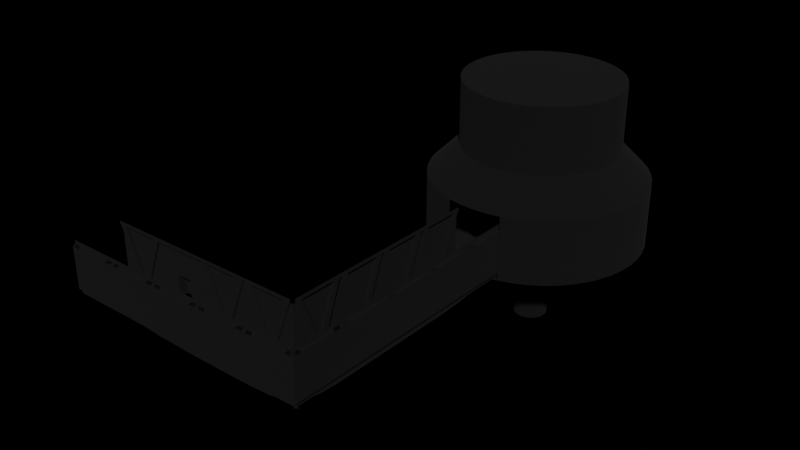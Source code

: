 # Source: engineering-deck.blend  (saved by Blender 4.1.24; exported with 4.5.12 LTS)
import bpy
from mathutils import Matrix  # noqa: F401  (used for matrix-valued properties, if any)

bpy.ops.wm.read_factory_settings(use_empty=True)
scene = bpy.context.scene
scene.name = 'Scene'

# ---- collections
col_collection = bpy.data.collections.new('Collection'); scene.collection.children.link(col_collection)
col_imaging_setup = bpy.data.collections.new('Imaging Setup'); scene.collection.children.link(col_imaging_setup)
col_pipe_90 = bpy.data.collections.new('Pipe 90°')  # instanced only; not linked into the scene
col_collection_1 = bpy.data.collections.new('Collection')  # instanced only; not linked into the scene

# ---- materials (node trees are filled in below, after node groups)
mat_material_002 = bpy.data.materials.new('Material.002')

# ---- material node trees
mat_material_002.use_nodes = True; mat_material_002.node_tree.nodes.clear()
_N = mat_material_002.node_tree.nodes; _L = mat_material_002.node_tree.links
n0 = _N.new('ShaderNodeOutputMaterial'); n0.name = 'Material Output'; n0.location = (417, 300)
n1 = _N.new('ShaderNodeBsdfPrincipled'); n1.name = 'Principled BSDF'; n1.location = (-173, 254)
n1.inputs[2].default_value = 1.0
n2 = _N.new('ShaderNodeAttribute'); n2.name = 'Attribute'; n2.location = (-613, 340)
n2.attribute_name = 'Color'
n3 = _N.new('ShaderNodeMix'); n3.name = 'Mix'; n3.location = (-393, 278)
n3.data_type = 'RGBA'
n3.blend_type = 'MULTIPLY'
n3.inputs[0].default_value = 1.0
n3.inputs[7].default_value = (0.04307, 0.3745, 1.0, 1.0)
_L.new(n1.outputs[0], n0.inputs[0])
_L.new(n3.outputs[2], n1.inputs[0])
_L.new(n2.outputs[0], n3.inputs[6])
n0.is_active_output = True

# ---- world
world_world = bpy.data.worlds.new('World'); scene.world = world_world
world_world.use_nodes = True; world_world.node_tree.nodes.clear()
_N = world_world.node_tree.nodes; _L = world_world.node_tree.links
n0 = _N.new('ShaderNodeOutputWorld'); n0.name = 'World Output'; n0.location = (300, 300)
n1 = _N.new('ShaderNodeBackground'); n1.name = 'Background'; n1.location = (10, 300)
n2 = _N.new('ShaderNodeLightPath'); n2.name = 'Light Path'; n2.location = (-604, 256)
n3 = _N.new('ShaderNodeMix'); n3.name = 'Mix'; n3.location = (-276, 252)
n3.data_type = 'RGBA'
n3.inputs[6].default_value = (0.002841, 0.007878, 0.0196, 1.0)
n3.inputs[7].default_value = (0.0, 0.0, 0.0, 1.0)
_L.new(n1.outputs[0], n0.inputs[0])
_L.new(n2.outputs[0], n3.inputs[0])
_L.new(n3.outputs[2], n1.inputs[0])
n0.is_active_output = True
world_world.color = (0.05088, 0.05088, 0.05088)
world_world.use_sun_shadow = False
world_world.sun_shadow_jitter_overblur = 0.0

# ---- meshes
me_plane_001 = bpy.data.meshes.new('Plane.001')
me_plane_001.from_pydata([(32.0, -4.0, 0.0), (32.0, 4.0, 0.0), (24.0, 18.0, 0.0), (32.0, 18.0, 0.0), (24.0, 36.0, 0.0), (32.0, 36.0, 0.0), (-8.0, -4.0, 0.0), (24.0, -4.0, 0.0), (-8.0, 4.0, 0.0), (24.0, 4.0, 0.0), (28.0, 66.0, -0.2), (25.91, 65.86, -0.2), (23.86, 65.45, -0.2), (21.88, 64.78, -0.2), (20.0, 63.86, -0.2), (18.26, 62.69, -0.2), (16.69, 61.31, -0.2), (15.31, 59.74, -0.2), (14.14, 58.0, -0.2), (13.22, 56.12, -0.2), (12.55, 54.14, -0.2), (12.14, 52.09, -0.2), (12.0, 50.0, -0.2), (12.14, 47.91, -0.2), (12.55, 45.86, -0.2), (13.22, 43.88, -0.2), (14.14, 42.0, -0.2), (15.31, 40.26, -0.2), (16.69, 38.69, -0.2), (18.26, 37.31, -0.2), (20.0, 36.14, -0.2), (21.88, 35.22, -0.2), (23.86, 34.55, -0.2), (25.91, 34.14, -0.2), (28.0, 34.0, -0.2), (30.09, 34.14, -0.2), (32.14, 34.55, -0.2), (34.12, 35.22, -0.2), (36.0, 36.14, -0.2), (37.74, 37.31, -0.2), (39.31, 38.69, -0.2), (40.69, 40.26, -0.2), (41.86, 42.0, -0.2), (42.78, 43.88, -0.2), (43.45, 45.86, -0.2), (43.86, 47.91, -0.2), (44.0, 50.0, -0.2), (43.86, 52.09, -0.2), (43.45, 54.14, -0.2), (42.78, 56.12, -0.2), (41.86, 58.0, -0.2), (40.69, 59.74, -0.2), (39.31, 61.31, -0.2), (37.74, 62.69, -0.2), (36.0, 63.86, -0.2), (34.12, 64.78, -0.2), (32.14, 65.45, -0.2), (30.09, 65.86, -0.2), (28.0, 59.74, -0.2), (26.73, 59.66, -0.2), (25.48, 59.41, -0.2), (24.27, 59.0, -0.2), (23.13, 58.44, -0.2), (22.07, 57.73, -0.2), (21.11, 56.89, -0.2), (20.27, 55.93, -0.2), (19.56, 54.87, -0.2), (19.0, 53.73, -0.2), (18.59, 52.52, -0.2), (18.34, 51.27, -0.2), (18.26, 50.0, -0.2), (18.34, 48.73, -0.2), (18.59, 47.48, -0.2), (19.0, 46.27, -0.2), (19.56, 45.13, -0.2), (20.27, 44.07, -0.2), (21.11, 43.11, -0.2), (22.07, 42.27, -0.2), (23.13, 41.56, -0.2), (24.27, 41.0, -0.2), (25.48, 40.59, -0.2), (26.73, 40.34, -0.2), (28.0, 40.26, -0.2), (29.27, 40.34, -0.2), (30.52, 40.59, -0.2), (31.73, 41.0, -0.2), (32.87, 41.56, -0.2), (33.93, 42.27, -0.2), (34.89, 43.11, -0.2), (35.73, 44.07, -0.2), (36.44, 45.13, -0.2), (37.0, 46.27, -0.2), (37.41, 47.48, -0.2), (37.66, 48.73, -0.2), (37.74, 50.0, -0.2), (37.66, 51.27, -0.2), (37.41, 52.52, -0.2), (37.0, 53.73, -0.2), (36.44, 54.87, -0.2), (35.73, 55.93, -0.2), (34.89, 56.89, -0.2), (33.93, 57.73, -0.2), (32.87, 58.44, -0.2), (31.73, 59.0, -0.2), (30.52, 59.41, -0.2), (29.27, 59.66, -0.2), (28.0, 58.63, -1.543), (26.87, 58.55, -1.543), (25.77, 58.33, -1.543), (24.7, 57.97, -1.543), (23.69, 57.47, -1.543), (22.75, 56.84, -1.543), (21.9, 56.1, -1.543), (21.16, 55.25, -1.543), (20.53, 54.31, -1.543), (20.03, 53.3, -1.543), (19.67, 52.23, -1.543), (19.45, 51.13, -1.543), (19.37, 50.0, -1.543), (19.45, 48.87, -1.543), (19.67, 47.77, -1.543), (20.03, 46.7, -1.543), (20.53, 45.69, -1.543), (21.16, 44.75, -1.543), (21.9, 43.9, -1.543), (22.75, 43.16, -1.543), (23.69, 42.53, -1.543), (24.7, 42.03, -1.543), (25.77, 41.67, -1.543), (26.87, 41.45, -1.543), (28.0, 41.37, -1.543), (29.13, 41.45, -1.543), (30.23, 41.67, -1.543), (31.3, 42.03, -1.543), (32.31, 42.53, -1.543), (33.25, 43.16, -1.543), (34.1, 43.9, -1.543), (34.84, 44.75, -1.543), (35.47, 45.69, -1.543), (35.97, 46.7, -1.543), (36.33, 47.77, -1.543), (36.55, 48.87, -1.543), (36.63, 50.0, -1.543), (36.55, 51.13, -1.543), (36.33, 52.23, -1.543), (35.97, 53.3, -1.543), (35.47, 54.31, -1.543), (34.84, 55.25, -1.543), (34.1, 56.1, -1.543), (33.25, 56.84, -1.543), (32.31, 57.47, -1.543), (31.3, 57.97, -1.543), (30.23, 58.33, -1.543), (29.13, 58.55, -1.543), (28.0, 52.49, -1.543), (27.67, 52.47, -1.543), (27.35, 52.41, -1.543), (27.05, 52.3, -1.543), (26.75, 52.16, -1.543), (26.48, 51.98, -1.543), (26.24, 51.76, -1.543), (26.02, 51.52, -1.543), (25.84, 51.25, -1.543), (25.7, 50.95, -1.543), (25.59, 50.65, -1.543), (25.53, 50.33, -1.543), (25.51, 50.0, -1.543), (25.53, 49.67, -1.543), (25.59, 49.35, -1.543), (25.7, 49.05, -1.543), (25.84, 48.75, -1.543), (26.02, 48.48, -1.543), (26.24, 48.24, -1.543), (26.48, 48.02, -1.543), (26.75, 47.84, -1.543), (27.05, 47.7, -1.543), (27.35, 47.59, -1.543), (27.67, 47.53, -1.543), (28.0, 47.51, -1.543), (28.33, 47.53, -1.543), (28.65, 47.59, -1.543), (28.95, 47.7, -1.543), (29.25, 47.84, -1.543), (29.52, 48.02, -1.543), (29.76, 48.24, -1.543), (29.98, 48.48, -1.543), (30.16, 48.75, -1.543), (30.3, 49.05, -1.543), (30.41, 49.35, -1.543), (30.47, 49.67, -1.543), (30.49, 50.0, -1.543), (30.47, 50.33, -1.543), (30.41, 50.65, -1.543), (30.3, 50.95, -1.543), (30.16, 51.25, -1.543), (29.98, 51.52, -1.543), (29.76, 51.76, -1.543), (29.52, 51.98, -1.543), (29.25, 52.16, -1.543), (28.95, 52.3, -1.543), (28.65, 52.41, -1.543), (28.33, 52.47, -1.543), (28.0, 66.0, 9.477), (25.91, 65.86, 9.477), (23.86, 65.45, 9.477), (21.88, 64.78, 9.477), (20.0, 63.86, 9.477), (18.26, 62.69, 9.477), (16.69, 61.31, 9.477), (15.31, 59.74, 9.477), (14.14, 58.0, 9.477), (13.22, 56.12, 9.477), (12.55, 54.14, 9.477), (12.14, 52.09, 9.477), (12.0, 50.0, 9.477), (12.14, 47.91, 9.477), (12.55, 45.86, 9.477), (13.22, 43.88, 9.477), (14.14, 42.0, 9.477), (15.31, 40.26, 9.477), (16.69, 38.69, 9.477), (18.26, 37.31, 9.477), (20.0, 36.14, 9.477), (21.88, 35.22, 9.477), (23.86, 34.55, 9.477), (32.14, 34.55, 9.477), (34.12, 35.22, 9.477), (36.0, 36.14, 9.477), (37.74, 37.31, 9.477), (39.31, 38.69, 9.477), (40.69, 40.26, 9.477), (41.86, 42.0, 9.477), (42.78, 43.88, 9.477), (43.45, 45.86, 9.477), (43.86, 47.91, 9.477), (44.0, 50.0, 9.477), (43.86, 52.09, 9.477), (43.45, 54.14, 9.477), (42.78, 56.12, 9.477), (41.86, 58.0, 9.477), (40.69, 59.74, 9.477), (39.31, 61.31, 9.477), (37.74, 62.69, 9.477), (36.0, 63.86, 9.477), (34.12, 64.78, 9.477), (32.14, 65.45, 9.477), (30.09, 65.86, 9.477)], [], [(9, 7, 0, 1), (9, 1, 3, 2), (2, 3, 5, 4), (6, 7, 9, 8), (55, 54, 102, 103), (15, 14, 62, 63), (42, 41, 89, 90), (29, 28, 76, 77), (56, 55, 103, 104), (16, 15, 63, 64), (43, 42, 90, 91), (30, 29, 77, 78), (57, 56, 104, 105), (17, 16, 64, 65), (44, 43, 91, 92), (31, 30, 78, 79), (10, 57, 105, 58), (18, 17, 65, 66), (45, 44, 92, 93), (32, 31, 79, 80), (19, 18, 66, 67), (46, 45, 93, 94), (33, 32, 80, 81), (20, 19, 67, 68), (47, 46, 94, 95), (34, 33, 81, 82), (21, 20, 68, 69), (48, 47, 95, 96), (35, 34, 82, 83), (22, 21, 69, 70), (49, 48, 96, 97), (36, 35, 83, 84), (23, 22, 70, 71), (50, 49, 97, 98), (37, 36, 84, 85), (24, 23, 71, 72), (51, 50, 98, 99), (11, 10, 58, 59), (38, 37, 85, 86), (25, 24, 72, 73), (52, 51, 99, 100), (12, 11, 59, 60), (39, 38, 86, 87), (26, 25, 73, 74), (53, 52, 100, 101), (13, 12, 60, 61), (40, 39, 87, 88), (27, 26, 74, 75), (54, 53, 101, 102), (14, 13, 61, 62), (41, 40, 88, 89), (28, 27, 75, 76), (82, 81, 129, 130), (69, 68, 116, 117), (96, 95, 143, 144), (83, 82, 130, 131), (70, 69, 117, 118), (97, 96, 144, 145), (84, 83, 131, 132), (71, 70, 118, 119), (98, 97, 145, 146), (85, 84, 132, 133), (72, 71, 119, 120), (99, 98, 146, 147), (59, 58, 106, 107), (86, 85, 133, 134), (73, 72, 120, 121), (100, 99, 147, 148), (60, 59, 107, 108), (87, 86, 134, 135), (74, 73, 121, 122), (101, 100, 148, 149), (61, 60, 108, 109), (88, 87, 135, 136), (75, 74, 122, 123), (102, 101, 149, 150), (62, 61, 109, 110), (89, 88, 136, 137), (76, 75, 123, 124), (103, 102, 150, 151), (63, 62, 110, 111), (90, 89, 137, 138), (77, 76, 124, 125), (104, 103, 151, 152), (64, 63, 111, 112), (91, 90, 138, 139), (78, 77, 125, 126), (105, 104, 152, 153), (65, 64, 112, 113), (92, 91, 139, 140), (79, 78, 126, 127), (58, 105, 153, 106), (66, 65, 113, 114), (93, 92, 140, 141), (80, 79, 127, 128), (67, 66, 114, 115), (94, 93, 141, 142), (81, 80, 128, 129), (68, 67, 115, 116), (95, 94, 142, 143), (141, 140, 188, 189), (128, 127, 175, 176), (115, 114, 162, 163), (142, 141, 189, 190), (129, 128, 176, 177), (116, 115, 163, 164), (143, 142, 190, 191), (130, 129, 177, 178), (117, 116, 164, 165), (144, 143, 191, 192), (131, 130, 178, 179), (118, 117, 165, 166), (145, 144, 192, 193), (132, 131, 179, 180), (119, 118, 166, 167), (146, 145, 193, 194), (133, 132, 180, 181), (120, 119, 167, 168), (147, 146, 194, 195), (107, 106, 154, 155), (134, 133, 181, 182), (121, 120, 168, 169), (148, 147, 195, 196), (108, 107, 155, 156), (135, 134, 182, 183), (122, 121, 169, 170), (149, 148, 196, 197), (109, 108, 156, 157), (136, 135, 183, 184), (123, 122, 170, 171), (150, 149, 197, 198), (110, 109, 157, 158), (137, 136, 184, 185), (124, 123, 171, 172), (151, 150, 198, 199), (111, 110, 158, 159), (138, 137, 185, 186), (125, 124, 172, 173), (152, 151, 199, 200), (112, 111, 159, 160), (139, 138, 186, 187), (126, 125, 173, 174), (153, 152, 200, 201), (113, 112, 160, 161), (140, 139, 187, 188), (127, 126, 174, 175), (106, 153, 201, 154), (114, 113, 161, 162), (21, 22, 214, 213), (48, 49, 238, 237), (22, 23, 215, 214), (49, 50, 239, 238), (36, 37, 226, 225), (23, 24, 216, 215), (50, 51, 240, 239), (10, 11, 203, 202), (37, 38, 227, 226), (24, 25, 217, 216), (51, 52, 241, 240), (11, 12, 204, 203), (38, 39, 228, 227), (25, 26, 218, 217), (52, 53, 242, 241), (12, 13, 205, 204), (39, 40, 229, 228), (26, 27, 219, 218), (53, 54, 243, 242), (13, 14, 206, 205), (40, 41, 230, 229), (27, 28, 220, 219), (54, 55, 244, 243), (14, 15, 207, 206), (41, 42, 231, 230), (28, 29, 221, 220), (55, 56, 245, 244), (15, 16, 208, 207), (42, 43, 232, 231), (29, 30, 222, 221), (56, 57, 246, 245), (16, 17, 209, 208), (43, 44, 233, 232), (30, 31, 223, 222), (57, 10, 202, 246), (17, 18, 210, 209), (44, 45, 234, 233), (31, 32, 224, 223), (18, 19, 211, 210), (45, 46, 235, 234), (19, 20, 212, 211), (46, 47, 236, 235), (20, 21, 213, 212), (47, 48, 237, 236), (164, 156, 188), (156, 155, 154), (154, 201, 156), (201, 200, 156), (200, 199, 198), (198, 197, 196), (196, 195, 194), (194, 193, 192), (192, 191, 190), (190, 189, 188), (188, 187, 186), (186, 185, 188), (185, 184, 188), (184, 183, 182), (182, 181, 180), (180, 179, 178), (178, 177, 176), (176, 175, 172), (175, 174, 172), (174, 173, 172), (172, 171, 170), (170, 169, 172), (169, 168, 172), (168, 167, 166), (166, 165, 164), (164, 163, 160), (163, 162, 160), (162, 161, 160), (160, 159, 158), (158, 157, 156), (200, 198, 156), (198, 196, 156), (196, 194, 192), (192, 190, 188), (184, 182, 180), (180, 178, 172), (178, 176, 172), (168, 166, 172), (166, 164, 172), (160, 158, 164), (158, 156, 164), (196, 192, 156), (192, 188, 156), (188, 184, 180), (188, 180, 172), (172, 164, 188)])
me_plane_001.polygons.foreach_set('use_smooth', [0, 0, 0, 0, 1, 1, 1, 1, 1, 1, 1, 1, 1, 1, 1, 1, 1, 1, 1, 1, 1, 1, 1, 1, 1, 1, 1, 1, 1, 1, 1, 1, 1, 1, 1, 1, 1, 1, 1, 1, 1, 1, 1, 1, 1, 1, 1, 1, 1, 1, 1, 1, 1, 1, 1, 1, 1, 1, 1, 1, 1, 1, 1, 1, 1, 1, 1, 1, 1, 1, 1, 1, 1, 1, 1, 1, 1, 1, 1, 1, 1, 1, 1, 1, 1, 1, 1, 1, 1, 1, 1, 1, 1, 1, 1, 1, 1, 1, 1, 1, 1, 1, 1, 1, 1, 1, 1, 1, 1, 1, 1, 1, 1, 1, 1, 1, 1, 1, 1, 1, 1, 1, 1, 1, 1, 1, 1, 1, 1, 1, 1, 1, 1, 1, 1, 1, 1, 1, 1, 1, 1, 1, 1, 1, 1, 1, 1, 1, 1, 1, 1, 1, 1, 1, 1, 1, 1, 1, 1, 1, 1, 1, 1, 1, 1, 1, 1, 1, 1, 1, 1, 1, 1, 1, 1, 1, 1, 1, 1, 1, 1, 1, 1, 1, 1, 1, 1, 1, 1, 1, 1, 1, 1, 1, 1, 1, 1, 1, 1, 1, 1, 1, 1, 1, 1, 1, 1, 1, 1, 1, 1, 1, 1, 1, 1, 1, 1, 1, 1, 1, 1, 1, 1, 1, 1, 1, 1, 1, 1, 1, 1, 1, 1, 1, 1, 1, 1, 1])
_k = set([(10, 11), (10, 57), (11, 12), (12, 13), (13, 14), (14, 15), (15, 16), (16, 17), (17, 18), (18, 19), (19, 20), (20, 21), (21, 22), (22, 23), (23, 24), (24, 25), (25, 26), (26, 27), (27, 28), (28, 29), (29, 30), (30, 31), (31, 32), (32, 33), (33, 34), (34, 35), (35, 36), (36, 37), (37, 38), (38, 39), (39, 40), (40, 41), (41, 42), (42, 43), (43, 44), (44, 45), (45, 46), (46, 47), (47, 48), (48, 49), (49, 50), (50, 51), (51, 52), (52, 53), (53, 54), (54, 55), (55, 56), (56, 57), (58, 59), (58, 105), (59, 60), (60, 61), (61, 62), (62, 63), (63, 64), (64, 65), (65, 66), (66, 67), (67, 68), (68, 69), (69, 70), (70, 71), (71, 72), (72, 73), (73, 74), (74, 75), (75, 76), (76, 77), (77, 78), (78, 79), (79, 80), (80, 81), (81, 82), (82, 83), (83, 84), (84, 85), (85, 86), (86, 87), (87, 88), (88, 89), (89, 90), (90, 91), (91, 92), (92, 93), (93, 94), (94, 95), (95, 96), (96, 97), (97, 98), (98, 99), (99, 100), (100, 101), (101, 102), (102, 103), (103, 104), (104, 105), (106, 107), (106, 153), (107, 108), (108, 109), (109, 110), (110, 111), (111, 112), (112, 113), (113, 114), (114, 115), (115, 116), (116, 117), (117, 118), (118, 119), (119, 120), (120, 121), (121, 122), (122, 123), (123, 124), (124, 125), (125, 126), (126, 127), (127, 128), (128, 129), (129, 130), (130, 131), (131, 132), (132, 133), (133, 134), (134, 135), (135, 136), (136, 137), (137, 138), (138, 139), (139, 140), (140, 141), (141, 142), (142, 143), (143, 144), (144, 145), (145, 146), (146, 147), (147, 148), (148, 149), (149, 150), (150, 151), (151, 152), (152, 153), (154, 155), (154, 201), (155, 156), (156, 157), (157, 158), (158, 159), (159, 160), (160, 161), (161, 162), (162, 163), (163, 164), (164, 165), (165, 166), (166, 167), (167, 168), (168, 169), (169, 170), (170, 171), (171, 172), (172, 173), (173, 174), (174, 175), (175, 176), (176, 177), (177, 178), (178, 179), (179, 180), (180, 181), (181, 182), (182, 183), (183, 184), (184, 185), (185, 186), (186, 187), (187, 188), (188, 189), (189, 190), (190, 191), (191, 192), (192, 193), (193, 194), (194, 195), (195, 196), (196, 197), (197, 198), (198, 199), (199, 200), (200, 201), (202, 203), (202, 246), (203, 204), (204, 205), (205, 206), (206, 207), (207, 208), (208, 209), (209, 210), (210, 211), (211, 212), (212, 213), (213, 214), (214, 215), (215, 216), (216, 217), (217, 218), (218, 219), (219, 220), (220, 221), (221, 222), (222, 223), (223, 224), (225, 226), (226, 227), (227, 228), (228, 229), (229, 230), (230, 231), (231, 232), (232, 233), (233, 234), (234, 235), (235, 236), (236, 237), (237, 238), (238, 239), (239, 240), (240, 241), (241, 242), (242, 243), (243, 244), (244, 245), (245, 246)])
me_plane_001.attributes.new('sharp_edge', 'BOOLEAN', 'EDGE').data.foreach_set('value', [ (min(e.vertices), max(e.vertices)) in _k for e in me_plane_001.edges])
_uv = me_plane_001.uv_layers.new(name='UVMap')
_uv.uv.foreach_set('vector', [1.0, 1.0, 1.0, 0.0, 1.0, 0.0, 1.0, 1.0, 1.0, 1.0, 1.0, 1.0, 1.0, 1.0, 1.0, 1.0, 1.0, 1.0, 1.0, 1.0, 1.0, 1.0, 1.0, 1.0, 0.0, 0.0, 1.0, 0.0, 1.0, 1.0, 0.0, 1.0, 0.0, 0.0, 0.0, 0.0, 0.0, 0.0, 0.0, 0.0, 0.0, 0.0, 0.0, 0.0, 0.0, 0.0, 0.0, 0.0, 0.0, 0.0, 0.0, 0.0, 0.0, 0.0, 0.0, 0.0, 0.0, 0.0, 0.0, 0.0, 0.0, 0.0, 0.0, 0.0, 0.0, 0.0, 0.0, 0.0, 0.0, 0.0, 0.0, 0.0, 0.0, 0.0, 0.0, 0.0, 0.0, 0.0, 0.0, 0.0, 0.0, 0.0, 0.0, 0.0, 0.0, 0.0, 0.0, 0.0, 0.0, 0.0, 0.0, 0.0, 0.0, 0.0, 0.0, 0.0, 0.0, 0.0, 0.0, 0.0, 0.0, 0.0, 0.0, 0.0, 0.0, 0.0, 0.0, 0.0, 0.0, 0.0, 0.0, 0.0, 0.0, 0.0, 0.0, 0.0, 0.0, 0.0, 0.0, 0.0, 0.0, 0.0, 0.0, 0.0, 0.0, 0.0, 0.0, 0.0, 0.0, 0.0, 0.0, 0.0, 0.0, 0.0, 0.0, 0.0, 0.0, 0.0, 0.0, 0.0, 0.0, 0.0, 0.0, 0.0, 0.0, 0.0, 0.0, 0.0, 0.0, 0.0, 0.0, 0.0, 0.0, 0.0, 0.0, 0.0, 0.0, 0.0, 0.0, 0.0, 0.0, 0.0, 0.0, 0.0, 0.0, 0.0, 0.0, 0.0, 0.0, 0.0, 0.0, 0.0, 0.0, 0.0, 0.0, 0.0, 0.0, 0.0, 0.0, 0.0, 0.0, 0.0, 0.0, 0.0, 0.0, 0.0, 0.0, 0.0, 0.0, 0.0, 0.0, 0.0, 0.0, 0.0, 0.0, 0.0, 0.0, 0.0, 0.0, 0.0, 0.0, 0.0, 0.0, 0.0, 0.0, 0.0, 0.0, 0.0, 0.0, 0.0, 0.0, 0.0, 0.0, 0.0, 0.0, 0.0, 0.0, 0.0, 0.0, 0.0, 0.0, 0.0, 0.0, 0.0, 0.0, 0.0, 0.0, 0.0, 0.0, 0.0, 0.0, 0.0, 0.0, 0.0, 0.0, 0.0, 0.0, 0.0, 0.0, 0.0, 0.0, 0.0, 0.0, 0.0, 0.0, 0.0, 0.0, 0.0, 0.0, 0.0, 0.0, 0.0, 0.0, 0.0, 0.0, 0.0, 0.0, 0.0, 0.0, 0.0, 0.0, 0.0, 0.0, 0.0, 0.0, 0.0, 0.0, 0.0, 0.0, 0.0, 0.0, 0.0, 0.0, 0.0, 0.0, 0.0, 0.0, 0.0, 0.0, 0.0, 0.0, 0.0, 0.0, 0.0, 0.0, 0.0, 0.0, 0.0, 0.0, 0.0, 0.0, 0.0, 0.0, 0.0, 0.0, 0.0, 0.0, 0.0, 0.0, 0.0, 0.0, 0.0, 0.0, 0.0, 0.0, 0.0, 0.0, 0.0, 0.0, 0.0, 0.0, 0.0, 0.0, 0.0, 0.0, 0.0, 0.0, 0.0, 0.0, 0.0, 0.0, 0.0, 0.0, 0.0, 0.0, 0.0, 0.0, 0.0, 0.0, 0.0, 0.0, 0.0, 0.0, 0.0, 0.0, 0.0, 0.0, 0.0, 0.0, 0.0, 0.0, 0.0, 0.0, 0.0, 0.0, 0.0, 0.0, 0.0, 0.0, 0.0, 0.0, 0.0, 0.0, 0.0, 0.0, 0.0, 0.0, 0.0, 0.0, 0.0, 0.0, 0.0, 0.0, 0.0, 0.0, 0.0, 0.0, 0.0, 0.0, 0.0, 0.0, 0.0, 0.0, 0.0, 0.0, 0.0, 0.0, 0.0, 0.0, 0.0, 0.0, 0.0, 0.0, 0.0, 0.0, 0.0, 0.0, 0.0, 0.0, 0.0, 0.0, 0.0, 0.0, 0.0, 0.0, 0.0, 0.0, 0.0, 0.0, 0.0, 0.0, 0.0, 0.0, 0.0, 0.0, 0.0, 0.0, 0.0, 0.0, 0.0, 0.0, 0.0, 0.0, 0.0, 0.0, 0.0, 0.0, 0.0, 0.0, 0.0, 0.0, 0.0, 0.0, 0.0, 0.0, 0.0, 0.0, 0.0, 0.0, 0.0, 0.0, 0.0, 0.0, 0.0, 0.0, 0.0, 0.0, 0.0, 0.0, 0.0, 0.0, 0.0, 0.0, 0.0, 0.0, 0.0, 0.0, 0.0, 0.0, 0.0, 0.0, 0.0, 0.0, 0.0, 0.0, 0.0, 0.0, 0.0, 0.0, 0.0, 0.0, 0.0, 0.0, 0.0, 0.0, 0.0, 0.0, 0.0, 0.0, 0.0, 0.0, 0.0, 0.0, 0.0, 0.0, 0.0, 0.0, 0.0, 0.0, 0.0, 0.0, 0.0, 0.0, 0.0, 0.0, 0.0, 0.0, 0.0, 0.0, 0.0, 0.0, 0.0, 0.0, 0.0, 0.0, 0.0, 0.0, 0.0, 0.0, 0.0, 0.0, 0.0, 0.0, 0.0, 0.0, 0.0, 0.0, 0.0, 0.0, 0.0, 0.0, 0.0, 0.0, 0.0, 0.0, 0.0, 0.0, 0.0, 0.0, 0.0, 0.0, 0.0, 0.0, 0.0, 0.0, 0.0, 0.0, 0.0, 0.0, 0.0, 0.0, 0.0, 0.0, 0.0, 0.0, 0.0, 0.0, 0.0, 0.0, 0.0, 0.0, 0.0, 0.0, 0.0, 0.0, 0.0, 0.0, 0.0, 0.0, 0.0, 0.0, 0.0, 0.0, 0.0, 0.0, 0.0, 0.0, 0.0, 0.0, 0.0, 0.0, 0.0, 0.0, 0.0, 0.0, 0.0, 0.0, 0.0, 0.0, 0.0, 0.0, 0.0, 0.0, 0.0, 0.0, 0.0, 0.0, 0.0, 0.0, 0.0, 0.0, 0.0, 0.0, 0.0, 0.0, 0.0, 0.0, 0.0, 0.0, 0.0, 0.0, 0.0, 0.0, 0.0, 0.0, 0.0, 0.0, 0.0, 0.0, 0.0, 0.0, 0.0, 0.0, 0.0, 0.0, 0.0, 0.0, 0.0, 0.0, 0.0, 0.0, 0.0, 0.0, 0.0, 0.0, 0.0, 0.0, 0.0, 0.0, 0.0, 0.0, 0.0, 0.0, 0.0, 0.0, 0.0, 0.0, 0.0, 0.0, 0.0, 0.0, 0.0, 0.0, 0.0, 0.0, 0.0, 0.0, 0.0, 0.0, 0.0, 0.0, 0.0, 0.0, 0.0, 0.0, 0.0, 0.0, 0.0, 0.0, 0.0, 0.0, 0.0, 0.0, 0.0, 0.0, 0.0, 0.0, 0.0, 0.0, 0.0, 0.0, 0.0, 0.0, 0.0, 0.0, 0.0, 0.0, 0.0, 0.0, 0.0, 0.0, 0.0, 0.0, 0.0, 0.0, 0.0, 0.0, 0.0, 0.0, 0.0, 0.0, 0.0, 0.0, 0.0, 0.0, 0.0, 0.0, 0.0, 0.0, 0.0, 0.0, 0.0, 0.0, 0.0, 0.0, 0.0, 0.0, 0.0, 0.0, 0.0, 0.0, 0.0, 0.0, 0.0, 0.0, 0.0, 0.0, 0.0, 0.0, 0.0, 0.0, 0.0, 0.0, 0.0, 0.0, 0.0, 0.0, 0.0, 0.0, 0.0, 0.0, 0.0, 0.0, 0.0, 0.0, 0.0, 0.0, 0.0, 0.0, 0.0, 0.0, 0.0, 0.0, 0.0, 0.0, 0.0, 0.0, 0.0, 0.0, 0.0, 0.0, 0.0, 0.0, 0.0, 0.0, 0.0, 0.0, 0.0, 0.0, 0.0, 0.0, 0.0, 0.0, 0.0, 0.0, 0.0, 0.0, 0.0, 0.0, 0.0, 0.0, 0.0, 0.0, 0.0, 0.0, 0.0, 0.0, 0.0, 0.0, 0.0, 0.0, 0.0, 0.0, 0.0, 0.0, 0.0, 0.0, 0.0, 0.0, 0.0, 0.0, 0.0, 0.0, 0.0, 0.0, 0.0, 0.0, 0.0, 0.0, 0.0, 0.0, 0.0, 0.0, 0.0, 0.0, 0.0, 0.0, 0.0, 0.0, 0.0, 0.0, 0.0, 0.0, 0.0, 0.0, 0.0, 0.0, 0.0, 0.0, 0.0, 0.0, 0.0, 0.0, 0.0, 0.0, 0.0, 0.0, 0.0, 0.0, 0.0, 0.0, 0.0, 0.0, 0.0, 0.0, 0.0, 0.0, 0.0, 0.0, 0.0, 0.0, 0.0, 0.0, 0.0, 0.0, 0.0, 0.0, 0.0, 0.0, 0.0, 0.0, 0.0, 0.0, 0.0, 0.0, 0.0, 0.0, 0.0, 0.0, 0.0, 0.0, 0.0, 0.0, 0.0, 0.0, 0.0, 0.0, 0.0, 0.0, 0.0, 0.0, 0.0, 0.0, 0.0, 0.0, 0.0, 0.0, 0.0, 0.0, 0.0, 0.0, 0.0, 0.0, 0.0, 0.0, 0.0, 0.0, 0.0, 0.0, 0.0, 0.0, 0.0, 0.0, 0.0, 0.0, 0.0, 0.0, 0.0, 0.0, 0.0, 0.0, 0.0, 0.0, 0.0, 0.0, 0.0, 0.0, 0.0, 0.0, 0.0, 0.0, 0.0, 0.0, 0.0, 0.0, 0.0, 0.0, 0.0, 0.0, 0.0, 0.0, 0.0, 0.0, 0.0, 0.0, 0.0, 0.0, 0.0, 0.0, 0.0, 0.0, 0.0, 0.0, 0.0, 0.0, 0.0, 0.0, 0.0, 0.0, 0.0, 0.0, 0.0, 0.0, 0.0, 0.0, 0.0, 0.0, 0.0, 0.0, 0.0, 0.0, 0.0, 0.0, 0.0, 0.0, 0.0, 0.0, 0.0, 0.0, 0.0, 0.0, 0.0, 0.0, 0.0, 0.0, 0.0, 0.0, 0.0, 0.0, 0.0, 0.0, 0.0, 0.0, 0.0, 0.0, 0.0, 0.0, 0.0, 0.0, 0.0, 0.0, 0.0, 0.0, 0.0, 0.0, 0.0, 0.0, 0.0, 0.0, 0.0, 0.0, 0.0, 0.0, 0.0, 0.0, 0.0, 0.0, 0.0, 0.0, 0.0, 0.0, 0.0, 0.0, 0.0, 0.0, 0.0, 0.0, 0.0, 0.0, 0.0, 0.0, 0.0, 0.0, 0.0, 0.0, 0.0, 0.0, 0.0, 0.0, 0.0, 0.0, 0.0, 0.0, 0.0, 0.0, 0.0, 0.0, 0.0, 0.0, 0.0, 0.0, 0.0, 0.0, 0.0, 0.0, 0.0, 0.0, 0.0, 0.0, 0.0, 0.0, 0.0, 0.0, 0.0, 0.0, 0.0, 0.0, 0.0, 0.0, 0.0, 0.0, 0.0, 0.0, 0.0, 0.0, 0.0, 0.0, 0.0, 0.0, 0.0, 0.0, 0.0, 0.0, 0.0, 0.0, 0.0, 0.0, 0.0, 0.0, 0.0, 0.0, 0.0, 0.0, 0.0, 0.0, 0.0, 0.0, 0.0, 0.0, 0.0, 0.0, 0.0, 0.0, 0.0, 0.0, 0.0, 0.0, 0.0, 0.0, 0.0, 0.0, 0.0, 0.0, 0.0, 0.0, 0.0, 0.0, 0.0, 0.0, 0.0, 0.0, 0.0, 0.0, 0.0, 0.0, 0.0, 0.0, 0.0, 0.0, 0.0, 0.0, 0.0, 0.0, 0.0, 0.0, 0.0, 0.0, 0.0, 0.0, 0.0, 0.0, 0.0, 0.0, 0.0, 0.0, 0.0, 0.0, 0.0, 0.0, 0.0, 0.0, 0.0, 0.0, 0.0, 0.0, 0.0, 0.0, 0.0, 0.0, 0.0, 0.0, 0.0, 0.0, 0.0, 0.0, 0.0, 0.0, 0.0, 0.0, 0.0, 0.0, 0.0, 0.0, 0.0, 0.0, 0.0, 0.0, 0.0, 0.0, 0.0, 0.0, 0.0, 0.0, 0.0, 0.0, 0.0, 0.0, 0.0, 0.0, 0.0, 0.0, 0.0, 0.0, 0.0, 0.0, 0.0, 0.0, 0.0, 0.0, 0.0, 0.0, 0.0, 0.0, 0.0, 0.0, 0.0, 0.0, 0.0, 0.0, 0.0, 0.0, 0.0, 0.0, 0.0, 0.0, 0.0, 0.0, 0.0, 0.0, 0.0, 0.0, 0.0, 0.0, 0.0, 0.0, 0.0, 0.0, 0.0, 0.0, 0.0, 0.0, 0.0, 0.0, 0.0, 0.0, 0.0, 0.0, 0.0, 0.0, 0.0, 0.0, 0.0, 0.0, 0.0, 0.0, 0.0, 0.0, 0.0, 0.0, 0.0, 0.0, 0.0, 0.0, 0.0, 0.0, 0.0, 0.0, 0.0, 0.0, 0.0, 0.0, 0.0, 0.0, 0.0, 0.0, 0.0, 0.0, 0.0, 0.0, 0.0, 0.0, 0.0, 0.0, 0.0, 0.0, 0.0, 0.0, 0.0, 0.0, 0.0, 0.0, 0.0, 0.0, 0.0, 0.0, 0.0, 0.0, 0.0, 0.0, 0.0, 0.0, 0.0, 0.0, 0.0, 0.0, 0.0, 0.0, 0.0, 0.0, 0.0, 0.0, 0.0, 0.0, 0.0, 0.0, 0.0, 0.0, 0.0, 0.0, 0.0, 0.0, 0.0, 0.0, 0.0, 0.0, 0.0, 0.0, 0.0, 0.0, 0.0, 0.0, 0.0, 0.0, 0.0, 0.0, 0.0, 0.0, 0.0, 0.0, 0.0, 0.0, 0.0, 0.0, 0.0, 0.0, 0.0, 0.0, 0.0, 0.0, 0.0, 0.0, 0.0, 0.0, 0.0, 0.0, 0.0, 0.0, 0.0, 0.0, 0.0, 0.0, 0.0, 0.0, 0.0, 0.0, 0.0, 0.0, 0.0, 0.0, 0.0, 0.0, 0.0, 0.0, 0.0, 0.0, 0.0, 0.0, 0.0, 0.0, 0.0, 0.0, 0.0, 0.0, 0.0, 0.0, 0.0, 0.0, 0.0, 0.0, 0.0, 0.0, 0.0, 0.0, 0.0, 0.0, 0.0, 0.0, 0.0, 0.0, 0.0, 0.0, 0.0, 0.0, 0.0, 0.0, 0.0, 0.0, 0.0, 0.0, 0.0, 0.0, 0.0, 0.0, 0.0, 0.0, 0.0, 0.0, 0.0, 0.0, 0.0, 0.0, 0.0, 0.0, 0.0, 0.0, 0.0, 0.0, 0.0, 0.0, 0.0, 0.0, 0.0, 0.0, 0.0, 0.0, 0.0, 0.0, 0.0, 0.0, 0.0, 0.0, 0.0, 0.0, 0.0, 0.0, 0.0, 0.0, 0.0, 0.0, 0.0, 0.0, 0.0, 0.0, 0.0, 0.0, 0.0, 0.0, 0.0, 0.0, 0.0, 0.0, 0.0, 0.0, 0.0, 0.0, 0.0, 0.0, 0.0, 0.0, 0.0, 0.0, 0.0, 0.0, 0.0, 0.0, 0.0, 0.0, 0.0, 0.0, 0.0, 0.0, 0.0, 0.0, 0.0, 0.0, 0.0, 0.0, 0.0, 0.0, 0.0, 0.0, 0.0, 0.0, 0.0, 0.0, 0.0, 0.0, 0.0, 0.0, 0.0, 0.0, 0.0, 0.0, 0.0, 0.0, 0.0, 0.0, 0.0, 0.0, 0.0, 0.0, 0.0, 0.0, 0.0, 0.0, 0.0, 0.0, 0.0, 0.0, 0.0, 0.0, 0.0, 0.0, 0.0, 0.0, 0.0, 0.0, 0.0, 0.0, 0.0, 0.0, 0.0, 0.0, 0.0, 0.0, 0.0, 0.0, 0.0, 0.0, 0.0, 0.0, 0.0, 0.0, 0.0, 0.0, 0.0, 0.0, 0.0, 0.0, 0.0, 0.0, 0.0, 0.0, 0.0, 0.0, 0.0, 0.0, 0.0, 0.0, 0.0, 0.0, 0.0, 0.0, 0.0, 0.0, 0.0, 0.0, 0.0, 0.0, 0.0, 0.0, 0.0, 0.0, 0.0, 0.0, 0.0, 0.0, 0.0, 0.0, 0.0, 0.0, 0.0, 0.0, 0.0, 0.0, 0.0, 0.0, 0.0, 0.0, 0.0, 0.0, 0.0, 0.0, 0.0, 0.0, 0.0, 0.0, 0.0, 0.0, 0.0, 0.0, 0.0, 0.0, 0.0, 0.0, 0.0, 0.0, 0.0, 0.0, 0.0, 0.0, 0.0, 0.0, 0.0, 0.0, 0.0, 0.0, 0.0, 0.0, 0.0, 0.0, 0.0, 0.0, 0.0, 0.0, 0.0, 0.0, 0.0, 0.0, 0.0, 0.0, 0.0, 0.0, 0.0, 0.0, 0.0, 0.0, 0.0, 0.0, 0.0, 0.0, 0.0, 0.0, 0.0, 0.0, 0.0, 0.0, 0.0, 0.0, 0.0, 0.0, 0.0, 0.0, 0.0, 0.0, 0.0, 0.0, 0.0, 0.0, 0.0, 0.0, 0.0, 0.0, 0.0, 0.0, 0.0, 0.0, 0.0, 0.0, 0.0, 0.0, 0.0, 0.0, 0.0, 0.0, 0.0, 0.0, 0.0, 0.0, 0.0, 0.0, 0.0, 0.0, 0.0, 0.0, 0.0, 0.0, 0.0, 0.0, 0.0, 0.0, 0.0, 0.0, 0.0, 0.0, 0.0, 0.0, 0.0, 0.0, 0.0, 0.0, 0.0, 0.0, 0.0, 0.0, 0.0, 0.0, 0.0, 0.0, 0.0, 0.0, 0.0, 0.0, 0.0, 0.0, 0.0, 0.0, 0.0, 0.0, 0.0, 0.0, 0.0, 0.0, 0.0, 0.0, 0.0, 0.0, 0.0, 0.0, 0.0, 0.0, 0.0, 0.0, 0.0, 0.0, 0.0, 0.0, 0.0, 0.0, 0.0, 0.0, 0.0, 0.0, 0.0, 0.0, 0.0, 0.0, 0.0, 0.0, 0.0, 0.0, 0.0, 0.0, 0.0, 0.0, 0.0, 0.0, 0.0, 0.0, 0.0, 0.0, 0.0, 0.0, 0.0, 0.0, 0.0, 0.0, 0.0, 0.0, 0.0, 0.0, 0.0, 0.0, 0.0, 0.0, 0.0, 0.0, 0.0, 0.0, 0.0, 0.0, 0.0, 0.0, 0.0, 0.0, 0.0, 0.0, 0.0, 0.0, 0.0, 0.0, 0.0, 0.0, 0.0, 0.0, 0.0, 0.0, 0.0, 0.0, 0.0, 0.0, 0.0, 0.0, 0.0, 0.0, 0.0, 0.0, 0.0, 0.0, 0.0, 0.0, 0.0, 0.0, 0.0, 0.0, 0.0, 0.0, 0.0, 0.0, 0.0, 0.0, 0.0, 0.0, 0.0, 0.0, 0.0, 0.0, 0.0, 0.0, 0.0, 0.0, 0.0, 0.0, 0.0, 0.0, 0.0, 0.0, 0.0, 0.0, 0.0, 0.0, 0.0, 0.0, 0.0, 0.0, 0.0, 0.0, 0.0, 0.0, 0.0, 0.0, 0.0])
me_plane_001.materials.append(mat_material_002)
me_plane_001.update()
me_cube = bpy.data.meshes.new('Cube')
me_cube.from_pydata([(-4.0, 0.4, 0.0), (-4.0, 0.4, 8.0), (4.0, 0.4, 0.0), (4.0, 0.4, 8.0), (-4.0, 0.0, 0.8), (4.0, 0.0, 0.8), (-4.0, 0.0, 7.2), (4.0, 0.0, 7.2), (-4.0, 0.4, 7.4), (4.0, 0.4, 7.4), (0.3, 0.0, 0.8), (1.3, 0.0, 0.8), (2.7, 0.0, 7.2), (3.7, 0.0, 7.2), (-0.3, 0.0, 0.8), (-1.3, 0.0, 0.8), (-2.7, 0.0, 7.2), (-3.7, 0.0, 7.2), (2.8, 0.4, 7.4), (0.2, 0.4, 0.6), (1.2, 0.4, 0.6), (3.8, 0.4, 7.4), (-0.2, 0.4, 0.6), (-2.8, 0.4, 7.4), (-1.2, 0.4, 0.6), (-3.8, 0.4, 7.4), (-4.0, 0.4, 0.6), (4.0, 0.4, 0.6)], [], [(8, 1, 3, 9), (4, 6, 7, 5), (6, 8, 9, 7), (17, 16, 23, 25), (14, 15, 24, 22), (12, 13, 21, 18), (11, 10, 19, 20), (16, 14, 22, 23), (15, 17, 25, 24), (24, 25, 23, 22), (10, 12, 18, 19), (13, 11, 20, 21), (19, 18, 21, 20), (26, 4, 5, 27), (0, 26, 27, 2)])
me_cube.polygons.foreach_set('use_smooth', [True] * 15)
_k = set([(4, 5), (6, 7), (8, 9), (10, 19), (11, 20), (12, 18), (13, 21), (14, 22), (15, 24), (16, 23), (17, 25), (18, 19), (18, 21), (19, 20), (20, 21), (22, 23), (22, 24), (23, 25), (24, 25), (26, 27)])
me_cube.attributes.new('sharp_edge', 'BOOLEAN', 'EDGE').data.foreach_set('value', [ (min(e.vertices), max(e.vertices)) in _k for e in me_cube.edges])
_uv = me_cube.uv_layers.new(name='UVMap')
_uv.uv.foreach_set('vector', [0.6005, 0.25, 0.625, 0.25, 0.625, 0.5, 0.6005, 0.5, 0.4018, 0.25, 0.594, 0.25, 0.594, 0.5, 0.4018, 0.5, 0.594, 0.25, 0.6005, 0.25, 0.6005, 0.5, 0.594, 0.5, 1.0, 0.9, 0.0, 0.9, 0.0, 0.9219, 1.0, 0.9219, 0.0, 0.1, 1.0, 0.1, 0.7506, 0.1613, -0.2494, 0.1613, 0.0, 0.9, 1.0, 0.9, 1.0, 0.9219, 0.0, 0.9219, 1.0, 0.1, 0.0, 0.1, -0.2494, 0.1613, 0.7506, 0.1613, 0.0, 0.9, 0.0, 0.1, -0.2494, 0.1613, 0.0, 0.9219, 1.0, 0.1, 1.0, 0.9, 1.0, 0.9219, 0.7506, 0.1613, 0.7506, 0.1613, 1.0, 0.9219, 0.0, 0.9219, -0.2494, 0.1613, 0.0, 0.1, 0.0, 0.9, 0.0, 0.9219, -0.2494, 0.1613, 1.0, 0.9, 1.0, 0.1, 0.7506, 0.1613, 1.0, 0.9219, -0.2494, 0.1613, 0.0, 0.9219, 1.0, 0.9219, 0.7506, 0.1613, 0.375, 0.25, 0.4018, 0.25, 0.4018, 0.5, 0.375, 0.5, 0.375, 0.25, 0.375, 0.25, 0.375, 0.5, 0.375, 0.5])
me_cube.materials.append(mat_material_002)
me_cube.update()
me_cube_001 = bpy.data.meshes.new('Cube.001')
me_cube_001.from_pydata([(-4.0, 0.4, 0.0), (-4.0, 0.4, 8.0), (4.0, 0.4, 0.0), (4.0, 0.4, 8.0), (-4.0, -1.303e-06, 0.8), (4.0, 1.303e-06, 0.8), (-4.0, -1.303e-06, 7.2), (4.0, 1.303e-06, 7.2), (-4.0, 0.4, 7.4), (4.0, 0.4, 7.4), (1.2, 0.4, 0.6), (-1.2, 0.4, 0.6), (1.2, 0.4, 7.4), (-1.2, 0.4, 7.4), (1.2, 3.91e-07, 7.2), (-1.2, -3.91e-07, 7.2), (1.2, 3.91e-07, 0.8), (-1.2, -3.91e-07, 0.8), (1.2, 0.4, 8.0), (-1.2, 0.4, 8.0), (-1.2, 0.4, 0.0), (1.2, 0.4, 0.0), (-4.0, 0.4, 0.6), (4.0, 0.4, 0.6), (-4.0, -1.303e-06, 3.4), (4.0, 1.303e-06, 3.4), (-1.2, -3.91e-07, 3.4), (1.2, 3.91e-07, 3.4), (-1.2, -1.308, 3.4), (-1.2, -1.308, 0.8), (1.2, -1.308, 0.8), (1.2, -1.308, 0.6), (1.2, -1.308, 0.0), (-1.2, -1.308, 0.0), (-1.2, -1.308, 0.6), (1.2, -1.308, 3.4)], [], [(12, 18, 3, 9), (27, 14, 7, 25), (14, 12, 9, 7), (22, 4, 17, 11), (15, 13, 12, 14), (24, 6, 15, 26), (13, 19, 18, 12), (6, 8, 13, 15), (11, 17, 29, 34), (0, 22, 11, 20), (8, 1, 19, 13), (26, 15, 14, 27), (16, 10, 31, 30), (10, 16, 5, 23), (21, 10, 23, 2), (10, 21, 32, 31), (4, 24, 26, 17), (16, 27, 25, 5), (34, 29, 30, 31), (33, 34, 31, 32), (29, 28, 35, 30), (27, 16, 30, 35), (17, 26, 28, 29), (20, 11, 34, 33), (26, 27, 35, 28)])
me_cube_001.polygons.foreach_set('use_smooth', [True] * 25)
_k = set([(4, 17), (5, 16), (6, 15), (7, 14), (8, 13), (9, 12), (10, 16), (10, 21), (10, 23), (10, 31), (11, 17), (11, 20), (11, 22), (11, 34), (12, 13), (14, 15), (16, 27), (16, 30), (17, 26), (17, 29), (26, 27), (26, 28), (27, 35), (28, 29), (28, 35), (29, 30), (29, 34), (30, 31), (30, 35), (31, 32), (31, 34), (33, 34)])
me_cube_001.attributes.new('sharp_edge', 'BOOLEAN', 'EDGE').data.foreach_set('value', [ (min(e.vertices), max(e.vertices)) in _k for e in me_cube_001.edges])
_uv = me_cube_001.uv_layers.new(name='UVMap')
_uv.uv.foreach_set('vector', [0.6005, 0.4167, 0.625, 0.4167, 0.625, 0.5, 0.6005, 0.5, 0.5405, 0.4167, 0.594, 0.4167, 0.594, 0.5, 0.5405, 0.5, 0.594, 0.4167, 0.6005, 0.4167, 0.6005, 0.5, 0.594, 0.5, 0.375, 0.25, 0.4018, 0.25, 0.4018, 0.3333, 0.375, 0.3333, 0.594, 0.3333, 0.6005, 0.3333, 0.6005, 0.4167, 0.594, 0.4167, 0.5405, 0.25, 0.594, 0.25, 0.594, 0.3333, 0.5405, 0.3333, 0.6005, 0.3333, 0.625, 0.3333, 0.625, 0.4167, 0.6005, 0.4167, 0.594, 0.25, 0.6005, 0.25, 0.6005, 0.3333, 0.594, 0.3333, 0.375, 0.3333, 0.4018, 0.3333, 0.4018, 0.3333, 0.375, 0.3333, 0.375, 0.25, 0.375, 0.25, 0.375, 0.3333, 0.375, 0.3333, 0.6005, 0.25, 0.625, 0.25, 0.625, 0.3333, 0.6005, 0.3333, 0.5405, 0.3333, 0.594, 0.3333, 0.594, 0.4167, 0.5405, 0.4167, 0.4018, 0.4167, 0.375, 0.4167, 0.375, 0.4167, 0.4018, 0.4167, 0.375, 0.4167, 0.4018, 0.4167, 0.4018, 0.5, 0.375, 0.5, 0.375, 0.4167, 0.375, 0.4167, 0.375, 0.5, 0.375, 0.5, 0.375, 0.4167, 0.375, 0.4167, 0.375, 0.4167, 0.375, 0.4167, 0.4018, 0.25, 0.5405, 0.25, 0.5405, 0.3333, 0.4018, 0.3333, 0.4018, 0.4167, 0.5405, 0.4167, 0.5405, 0.5, 0.4018, 0.5, 0.375, 0.3333, 0.4018, 0.3333, 0.4018, 0.4167, 0.375, 0.4167, 0.375, 0.3333, 0.375, 0.3333, 0.375, 0.4167, 0.375, 0.4167, 0.4018, 0.3333, 0.5405, 0.3333, 0.5405, 0.4167, 0.4018, 0.4167, 0.5405, 0.4167, 0.4018, 0.4167, 0.4018, 0.4167, 0.5405, 0.4167, 0.4018, 0.3333, 0.5405, 0.3333, 0.5405, 0.3333, 0.4018, 0.3333, 0.375, 0.3333, 0.375, 0.3333, 0.375, 0.3333, 0.375, 0.3333, 0.5405, 0.3333, 0.5405, 0.4167, 0.5405, 0.4167, 0.5405, 0.3333])
me_cube_001.materials.append(mat_material_002)
me_cube_001.update()
me_circle = bpy.data.meshes.new('Circle')
me_circle.from_pydata([(5.722e-05, 16.0, 0.0), (-2.088, 15.86, 0.0), (-4.141, 15.45, 0.0), (-6.123, 14.78, 0.0), (-8.0, 13.86, 0.0), (-9.74, 12.69, 0.0), (-11.31, 11.31, 0.0), (-12.69, 9.74, 0.0), (-13.86, 8.0, 0.0), (-14.78, 6.123, 0.0), (-15.45, 4.141, 0.0), (-15.86, 2.088, 0.0), (-16.0, 0.0, 0.0), (-15.86, -2.088, 0.0), (-15.45, -4.141, 0.0), (-14.78, -6.123, 0.0), (-13.86, -8.0, 0.0), (-12.69, -9.74, 0.0), (-11.31, -11.31, 0.0), (-9.74, -12.69, 0.0), (-8.0, -13.86, 0.0), (-6.123, -14.78, 0.0), (-4.141, -15.45, 0.0), (-2.088, -15.86, 0.0), (5.722e-05, -16.0, 0.0), (2.088, -15.86, 0.0), (4.141, -15.45, 0.0), (6.123, -14.78, 0.0), (8.0, -13.86, 0.0), (9.74, -12.69, 0.0), (11.31, -11.31, 0.0), (12.69, -9.74, 0.0), (13.86, -8.0, 0.0), (14.78, -6.123, 0.0), (15.45, -4.141, 0.0), (15.86, -2.088, 0.0), (16.0, 0.0, 0.0), (15.86, 2.088, 0.0), (15.45, 4.141, 0.0), (14.78, 6.123, 0.0), (13.86, 8.0, 0.0), (12.69, 9.74, 0.0), (11.31, 11.31, 0.0), (9.74, 12.69, 0.0), (8.0, 13.86, 0.0), (6.123, 14.78, 0.0), (4.141, 15.45, 0.0), (2.088, 15.86, 0.0), (5.784e-05, 9.742, 0.0), (-1.271, 9.658, 0.0), (-2.521, 9.41, 0.0), (-3.728, 9.0, 0.0), (-4.871, 8.436, 0.0), (-5.93, 7.729, 0.0), (-6.888, 6.888, 0.0), (-7.728, 5.93, 0.0), (-8.436, 4.871, 0.0), (-9.0, 3.728, 0.0), (-9.41, 2.521, 0.0), (-9.658, 1.272, 0.0), (-9.742, 3.444e-06, 0.0), (-9.658, -1.272, 0.0), (-9.41, -2.521, 0.0), (-9.0, -3.728, 0.0), (-8.436, -4.871, 0.0), (-7.728, -5.93, 0.0), (-6.888, -6.888, 0.0), (-5.93, -7.729, 0.0), (-4.871, -8.436, 0.0), (-3.728, -9.0, 0.0), (-2.521, -9.41, 0.0), (-1.271, -9.658, 0.0), (5.784e-05, -9.742, 0.0), (1.272, -9.658, 0.0), (2.521, -9.41, 0.0), (3.728, -9.0, 0.0), (4.871, -8.436, 0.0), (5.93, -7.729, 0.0), (6.888, -6.888, 0.0), (7.729, -5.93, 0.0), (8.437, -4.871, 0.0), (9.0, -3.728, 0.0), (9.41, -2.521, 0.0), (9.658, -1.272, 0.0), (9.742, 3.444e-06, 0.0), (9.658, 1.272, 0.0), (9.41, 2.521, 0.0), (9.0, 3.728, 0.0), (8.437, 4.871, 0.0), (7.729, 5.93, 0.0), (6.888, 6.888, 0.0), (5.93, 7.729, 0.0), (4.871, 8.436, 0.0), (3.728, 9.0, 0.0), (2.521, 9.41, 0.0), (1.272, 9.658, 0.0), (5.799e-05, 8.627, -1.343), (-1.126, 8.554, -1.343), (-2.233, 8.333, -1.343), (-3.301, 7.971, -1.343), (-4.314, 7.472, -1.343), (-5.252, 6.845, -1.343), (-6.1, 6.1, -1.343), (-6.844, 5.252, -1.343), (-7.471, 4.314, -1.343), (-7.971, 3.302, -1.343), (-8.333, 2.233, -1.343), (-8.554, 1.126, -1.343), (-8.627, 4.359e-06, -1.343), (-8.554, -1.126, -1.343), (-8.333, -2.233, -1.343), (-7.971, -3.302, -1.343), (-7.471, -4.314, -1.343), (-6.844, -5.252, -1.343), (-6.1, -6.1, -1.343), (-5.252, -6.845, -1.343), (-4.314, -7.472, -1.343), (-3.301, -7.971, -1.343), (-2.233, -8.333, -1.343), (-1.126, -8.554, -1.343), (5.799e-05, -8.627, -1.343), (1.126, -8.554, -1.343), (2.233, -8.333, -1.343), (3.302, -7.971, -1.343), (4.314, -7.472, -1.343), (5.252, -6.845, -1.343), (6.101, -6.1, -1.343), (6.845, -5.252, -1.343), (7.472, -4.314, -1.343), (7.971, -3.302, -1.343), (8.333, -2.233, -1.343), (8.554, -1.126, -1.343), (8.627, 4.359e-06, -1.343), (8.554, 1.126, -1.343), (8.333, 2.233, -1.343), (7.971, 3.302, -1.343), (7.472, 4.314, -1.343), (6.845, 5.252, -1.343), (6.101, 6.1, -1.343), (5.252, 6.845, -1.343), (4.314, 7.472, -1.343), (3.302, 7.971, -1.343), (2.233, 8.333, -1.343), (1.126, 8.554, -1.343), (5.88e-05, 2.494, -1.343), (-0.3255, 2.473, -1.343), (-0.6455, 2.409, -1.343), (-0.9544, 2.304, -1.343), (-1.247, 2.16, -1.343), (-1.518, 1.979, -1.343), (-1.764, 1.764, -1.343), (-1.979, 1.518, -1.343), (-2.16, 1.247, -1.343), (-2.304, 0.9545, -1.343), (-2.409, 0.6455, -1.343), (-2.473, 0.3256, -1.343), (-2.494, 1.26e-06, -1.343), (-2.473, -0.3256, -1.343), (-2.409, -0.6455, -1.343), (-2.304, -0.9545, -1.343), (-2.16, -1.247, -1.343), (-1.979, -1.518, -1.343), (-1.764, -1.764, -1.343), (-1.518, -1.979, -1.343), (-1.247, -2.16, -1.343), (-0.9544, -2.304, -1.343), (-0.6455, -2.409, -1.343), (-0.3255, -2.473, -1.343), (5.88e-05, -2.494, -1.343), (0.3256, -2.473, -1.343), (0.6456, -2.409, -1.343), (0.9545, -2.304, -1.343), (1.247, -2.16, -1.343), (1.518, -1.979, -1.343), (1.764, -1.764, -1.343), (1.979, -1.518, -1.343), (2.16, -1.247, -1.343), (2.304, -0.9545, -1.343), (2.409, -0.6455, -1.343), (2.473, -0.3256, -1.343), (2.494, 1.26e-06, -1.343), (2.473, 0.3256, -1.343), (2.409, 0.6455, -1.343), (2.304, 0.9545, -1.343), (2.16, 1.247, -1.343), (1.979, 1.518, -1.343), (1.764, 1.764, -1.343), (1.518, 1.979, -1.343), (1.247, 2.16, -1.343), (0.9545, 2.304, -1.343), (0.6456, 2.409, -1.343), (0.3256, 2.473, -1.343), (5.88e-05, 2.494, -13.43), (-0.3255, 2.473, -13.43), (-0.6455, 2.409, -13.43), (-0.9544, 2.304, -13.43), (-1.247, 2.16, -13.43), (-1.518, 1.979, -13.43), (-1.764, 1.764, -13.43), (-1.979, 1.518, -13.43), (-2.16, 1.247, -13.43), (-2.304, 0.9545, -13.43), (-2.409, 0.6455, -13.43), (-2.473, 0.3256, -13.43), (-2.494, 1.26e-06, -13.43), (-2.473, -0.3256, -13.43), (-2.409, -0.6455, -13.43), (-2.304, -0.9545, -13.43), (-2.16, -1.247, -13.43), (-1.979, -1.518, -13.43), (-1.764, -1.764, -13.43), (-1.518, -1.979, -13.43), (-1.247, -2.16, -13.43), (-0.9544, -2.304, -13.43), (-0.6455, -2.409, -13.43), (-0.3255, -2.473, -13.43), (5.88e-05, -2.494, -13.43), (0.3256, -2.473, -13.43), (0.6456, -2.409, -13.43), (0.9545, -2.304, -13.43), (1.247, -2.16, -13.43), (1.518, -1.979, -13.43), (1.764, -1.764, -13.43), (1.979, -1.518, -13.43), (2.16, -1.247, -13.43), (2.304, -0.9545, -13.43), (2.409, -0.6455, -13.43), (2.473, -0.3256, -13.43), (2.494, 1.26e-06, -13.43), (2.473, 0.3256, -13.43), (2.409, 0.6455, -13.43), (2.304, 0.9545, -13.43), (2.16, 1.247, -13.43), (1.979, 1.518, -13.43), (1.764, 1.764, -13.43), (1.518, 1.979, -13.43), (1.247, 2.16, -13.43), (0.9545, 2.304, -13.43), (0.6456, 2.409, -13.43), (0.3256, 2.473, -13.43), (5.722e-05, 16.0, 9.677), (-2.088, 15.86, 9.677), (-4.141, 15.45, 9.677), (-6.123, 14.78, 9.677), (-8.0, 13.86, 9.677), (-9.74, 12.69, 9.677), (-11.31, 11.31, 9.677), (-12.69, 9.74, 9.677), (-13.86, 8.0, 9.677), (-14.78, 6.123, 9.677), (-15.45, 4.141, 9.677), (-15.86, 2.088, 9.677), (-16.0, 0.0, 9.677), (-15.86, -2.088, 9.677), (-15.45, -4.141, 9.677), (-14.78, -6.123, 9.677), (-13.86, -8.0, 9.677), (-12.69, -9.74, 9.677), (-11.31, -11.31, 9.677), (-9.74, -12.69, 9.677), (-8.0, -13.86, 9.677), (-6.123, -14.78, 9.677), (-4.141, -15.45, 9.677), (-2.088, -15.86, 9.677), (5.722e-05, -16.0, 9.677), (2.088, -15.86, 9.677), (4.141, -15.45, 9.677), (6.123, -14.78, 9.677), (8.0, -13.86, 9.677), (9.74, -12.69, 9.677), (11.31, -11.31, 9.677), (12.69, -9.74, 9.677), (13.86, -8.0, 9.677), (14.78, -6.123, 9.677), (15.45, -4.141, 9.677), (15.86, -2.088, 9.677), (16.0, 0.0, 9.677), (15.86, 2.088, 9.677), (15.45, 4.141, 9.677), (14.78, 6.123, 9.677), (13.86, 8.0, 9.677), (12.69, 9.74, 9.677), (11.31, 11.31, 9.677), (9.74, 12.69, 9.677), (8.0, 13.86, 9.677), (6.123, 14.78, 9.677), (4.141, 15.45, 9.677), (2.088, 15.86, 9.677), (5.722e-05, 11.51, 14.22), (-1.502, 11.41, 14.22), (-2.979, 11.12, 14.22), (-4.405, 10.64, 14.22), (-5.756, 9.969, 14.22), (-7.008, 9.133, 14.22), (-8.14, 8.14, 14.22), (-9.133, 7.008, 14.22), (-9.969, 5.756, 14.22), (-10.64, 4.405, 14.22), (-11.12, 2.979, 14.22), (-11.41, 1.503, 14.22), (-11.51, -1.07e-06, 14.22), (-11.41, -1.503, 14.22), (-11.12, -2.979, 14.22), (-10.64, -4.405, 14.22), (-9.969, -5.756, 14.22), (-9.133, -7.008, 14.22), (-8.14, -8.14, 14.22), (-7.008, -9.133, 14.22), (-5.756, -9.969, 14.22), (-4.405, -10.64, 14.22), (-2.979, -11.12, 14.22), (-1.502, -11.41, 14.22), (5.722e-05, -11.51, 14.22), (1.503, -11.41, 14.22), (2.979, -11.12, 14.22), (4.405, -10.64, 14.22), (5.756, -9.969, 14.22), (7.008, -9.133, 14.22), (8.14, -8.14, 14.22), (9.133, -7.008, 14.22), (9.969, -5.756, 14.22), (10.64, -4.405, 14.22), (11.12, -2.979, 14.22), (11.41, -1.503, 14.22), (11.51, -1.07e-06, 14.22), (11.41, 1.503, 14.22), (11.12, 2.979, 14.22), (10.64, 4.405, 14.22), (9.969, 5.756, 14.22), (9.133, 7.008, 14.22), (8.14, 8.14, 14.22), (7.008, 9.133, 14.22), (5.756, 9.969, 14.22), (4.405, 10.64, 14.22), (2.979, 11.12, 14.22), (1.503, 11.41, 14.22), (5.722e-05, 11.51, 23.89), (-1.502, 11.41, 23.89), (-2.979, 11.12, 23.89), (-4.405, 10.64, 23.89), (-5.756, 9.969, 23.89), (-7.008, 9.133, 23.89), (-8.14, 8.14, 23.89), (-9.133, 7.008, 23.89), (-9.969, 5.756, 23.89), (-10.64, 4.405, 23.89), (-11.12, 2.979, 23.89), (-11.41, 1.503, 23.89), (-11.51, -1.07e-06, 23.89), (-11.41, -1.503, 23.89), (-11.12, -2.979, 23.89), (-10.64, -4.405, 23.89), (-9.969, -5.756, 23.89), (-9.133, -7.008, 23.89), (-8.14, -8.14, 23.89), (-7.008, -9.133, 23.89), (-5.756, -9.969, 23.89), (-4.405, -10.64, 23.89), (-2.979, -11.12, 23.89), (-1.502, -11.41, 23.89), (5.722e-05, -11.51, 23.89), (1.503, -11.41, 23.89), (2.979, -11.12, 23.89), (4.405, -10.64, 23.89), (5.756, -9.969, 23.89), (7.008, -9.133, 23.89), (8.14, -8.14, 23.89), (9.133, -7.008, 23.89), (9.969, -5.756, 23.89), (10.64, -4.405, 23.89), (11.12, -2.979, 23.89), (11.41, -1.503, 23.89), (11.51, -1.07e-06, 23.89), (11.41, 1.503, 23.89), (11.12, 2.979, 23.89), (10.64, 4.405, 23.89), (9.969, 5.756, 23.89), (9.133, 7.008, 23.89), (8.14, 8.14, 23.89), (7.008, 9.133, 23.89), (5.756, 9.969, 23.89), (4.405, 10.64, 23.89), (2.979, 11.12, 23.89), (1.503, 11.41, 23.89), (-1.998, -4.467, 11.75), (-1.95, -0.6296, 15.91), (-3.505, -0.4468, 8.061), (-3.457, 3.39, 12.22), (3.457, -3.39, 10.7), (3.505, 0.4468, 14.86), (1.951, 0.6297, 7.006), (1.999, 4.467, 11.17)], [], [(45, 44, 92, 93), (5, 4, 52, 53), (32, 31, 79, 80), (19, 18, 66, 67), (46, 45, 93, 94), (6, 5, 53, 54), (33, 32, 80, 81), (20, 19, 67, 68), (47, 46, 94, 95), (7, 6, 54, 55), (34, 33, 81, 82), (21, 20, 68, 69), (0, 47, 95, 48), (8, 7, 55, 56), (35, 34, 82, 83), (22, 21, 69, 70), (9, 8, 56, 57), (36, 35, 83, 84), (23, 22, 70, 71), (10, 9, 57, 58), (37, 36, 84, 85), (24, 23, 71, 72), (11, 10, 58, 59), (38, 37, 85, 86), (25, 24, 72, 73), (12, 11, 59, 60), (39, 38, 86, 87), (26, 25, 73, 74), (13, 12, 60, 61), (40, 39, 87, 88), (27, 26, 74, 75), (14, 13, 61, 62), (41, 40, 88, 89), (1, 0, 48, 49), (28, 27, 75, 76), (15, 14, 62, 63), (42, 41, 89, 90), (2, 1, 49, 50), (29, 28, 76, 77), (16, 15, 63, 64), (43, 42, 90, 91), (3, 2, 50, 51), (30, 29, 77, 78), (17, 16, 64, 65), (44, 43, 91, 92), (4, 3, 51, 52), (31, 30, 78, 79), (18, 17, 65, 66), (72, 71, 119, 120), (59, 58, 106, 107), (86, 85, 133, 134), (73, 72, 120, 121), (60, 59, 107, 108), (87, 86, 134, 135), (74, 73, 121, 122), (61, 60, 108, 109), (88, 87, 135, 136), (75, 74, 122, 123), (62, 61, 109, 110), (89, 88, 136, 137), (49, 48, 96, 97), (76, 75, 123, 124), (63, 62, 110, 111), (90, 89, 137, 138), (50, 49, 97, 98), (77, 76, 124, 125), (64, 63, 111, 112), (91, 90, 138, 139), (51, 50, 98, 99), (78, 77, 125, 126), (65, 64, 112, 113), (92, 91, 139, 140), (52, 51, 99, 100), (79, 78, 126, 127), (66, 65, 113, 114), (93, 92, 140, 141), (53, 52, 100, 101), (80, 79, 127, 128), (67, 66, 114, 115), (94, 93, 141, 142), (54, 53, 101, 102), (81, 80, 128, 129), (68, 67, 115, 116), (95, 94, 142, 143), (55, 54, 102, 103), (82, 81, 129, 130), (69, 68, 116, 117), (48, 95, 143, 96), (56, 55, 103, 104), (83, 82, 130, 131), (70, 69, 117, 118), (57, 56, 104, 105), (84, 83, 131, 132), (71, 70, 118, 119), (58, 57, 105, 106), (85, 84, 132, 133), (131, 130, 178, 179), (118, 117, 165, 166), (105, 104, 152, 153), (132, 131, 179, 180), (119, 118, 166, 167), (106, 105, 153, 154), (133, 132, 180, 181), (120, 119, 167, 168), (107, 106, 154, 155), (134, 133, 181, 182), (121, 120, 168, 169), (108, 107, 155, 156), (135, 134, 182, 183), (122, 121, 169, 170), (109, 108, 156, 157), (136, 135, 183, 184), (123, 122, 170, 171), (110, 109, 157, 158), (137, 136, 184, 185), (97, 96, 144, 145), (124, 123, 171, 172), (111, 110, 158, 159), (138, 137, 185, 186), (98, 97, 145, 146), (125, 124, 172, 173), (112, 111, 159, 160), (139, 138, 186, 187), (99, 98, 146, 147), (126, 125, 173, 174), (113, 112, 160, 161), (140, 139, 187, 188), (100, 99, 147, 148), (127, 126, 174, 175), (114, 113, 161, 162), (141, 140, 188, 189), (101, 100, 148, 149), (128, 127, 175, 176), (115, 114, 162, 163), (142, 141, 189, 190), (102, 101, 149, 150), (129, 128, 176, 177), (116, 115, 163, 164), (143, 142, 190, 191), (103, 102, 150, 151), (130, 129, 177, 178), (117, 116, 164, 165), (96, 143, 191, 144), (104, 103, 151, 152), (152, 151, 199, 200), (179, 178, 226, 227), (166, 165, 213, 214), (153, 152, 200, 201), (180, 179, 227, 228), (167, 166, 214, 215), (154, 153, 201, 202), (181, 180, 228, 229), (168, 167, 215, 216), (155, 154, 202, 203), (182, 181, 229, 230), (169, 168, 216, 217), (156, 155, 203, 204), (183, 182, 230, 231), (170, 169, 217, 218), (157, 156, 204, 205), (184, 183, 231, 232), (171, 170, 218, 219), (158, 157, 205, 206), (185, 184, 232, 233), (145, 144, 192, 193), (172, 171, 219, 220), (159, 158, 206, 207), (186, 185, 233, 234), (146, 145, 193, 194), (173, 172, 220, 221), (160, 159, 207, 208), (187, 186, 234, 235), (147, 146, 194, 195), (174, 173, 221, 222), (161, 160, 208, 209), (188, 187, 235, 236), (148, 147, 195, 196), (175, 174, 222, 223), (162, 161, 209, 210), (189, 188, 236, 237), (149, 148, 196, 197), (176, 175, 223, 224), (163, 162, 210, 211), (190, 189, 237, 238), (150, 149, 197, 198), (177, 176, 224, 225), (164, 163, 211, 212), (191, 190, 238, 239), (151, 150, 198, 199), (178, 177, 225, 226), (165, 164, 212, 213), (144, 191, 239, 192), (11, 12, 252, 251), (38, 39, 279, 278), (12, 13, 253, 252), (39, 40, 280, 279), (26, 27, 267, 266), (13, 14, 254, 253), (40, 41, 281, 280), (0, 1, 241, 240), (27, 28, 268, 267), (14, 15, 255, 254), (41, 42, 282, 281), (1, 2, 242, 241), (28, 29, 269, 268), (15, 16, 256, 255), (42, 43, 283, 282), (2, 3, 243, 242), (29, 30, 270, 269), (16, 17, 257, 256), (43, 44, 284, 283), (3, 4, 244, 243), (30, 31, 271, 270), (17, 18, 258, 257), (44, 45, 285, 284), (4, 5, 245, 244), (31, 32, 272, 271), (18, 19, 259, 258), (45, 46, 286, 285), (5, 6, 246, 245), (32, 33, 273, 272), (19, 20, 260, 259), (46, 47, 287, 286), (6, 7, 247, 246), (33, 34, 274, 273), (20, 21, 261, 260), (47, 0, 240, 287), (7, 8, 248, 247), (34, 35, 275, 274), (21, 22, 262, 261), (8, 9, 249, 248), (35, 36, 276, 275), (9, 10, 250, 249), (36, 37, 277, 276), (10, 11, 251, 250), (37, 38, 278, 277), (268, 269, 317, 316), (255, 256, 304, 303), (282, 283, 331, 330), (242, 243, 291, 290), (269, 270, 318, 317), (256, 257, 305, 304), (283, 284, 332, 331), (243, 244, 292, 291), (270, 271, 319, 318), (257, 258, 306, 305), (284, 285, 333, 332), (244, 245, 293, 292), (271, 272, 320, 319), (258, 259, 307, 306), (285, 286, 334, 333), (245, 246, 294, 293), (272, 273, 321, 320), (259, 260, 308, 307), (286, 287, 335, 334), (246, 247, 295, 294), (273, 274, 322, 321), (260, 261, 309, 308), (287, 240, 288, 335), (247, 248, 296, 295), (274, 275, 323, 322), (261, 262, 310, 309), (248, 249, 297, 296), (275, 276, 324, 323), (262, 263, 311, 310), (249, 250, 298, 297), (276, 277, 325, 324), (263, 264, 312, 311), (250, 251, 299, 298), (277, 278, 326, 325), (264, 265, 313, 312), (251, 252, 300, 299), (278, 279, 327, 326), (265, 266, 314, 313), (252, 253, 301, 300), (279, 280, 328, 327), (266, 267, 315, 314), (253, 254, 302, 301), (280, 281, 329, 328), (240, 241, 289, 288), (267, 268, 316, 315), (254, 255, 303, 302), (281, 282, 330, 329), (241, 242, 290, 289), (314, 315, 363, 362), (301, 302, 350, 349), (328, 329, 377, 376), (288, 289, 337, 336), (315, 316, 364, 363), (302, 303, 351, 350), (329, 330, 378, 377), (289, 290, 338, 337), (316, 317, 365, 364), (303, 304, 352, 351), (330, 331, 379, 378), (290, 291, 339, 338), (317, 318, 366, 365), (304, 305, 353, 352), (331, 332, 380, 379), (291, 292, 340, 339), (318, 319, 367, 366), (305, 306, 354, 353), (332, 333, 381, 380), (292, 293, 341, 340), (319, 320, 368, 367), (306, 307, 355, 354), (333, 334, 382, 381), (293, 294, 342, 341), (320, 321, 369, 368), (307, 308, 356, 355), (334, 335, 383, 382), (294, 295, 343, 342), (321, 322, 370, 369), (308, 309, 357, 356), (335, 288, 336, 383), (295, 296, 344, 343), (322, 323, 371, 370), (309, 310, 358, 357), (296, 297, 345, 344), (323, 324, 372, 371), (310, 311, 359, 358), (297, 298, 346, 345), (324, 325, 373, 372), (311, 312, 360, 359), (298, 299, 347, 346), (325, 326, 374, 373), (312, 313, 361, 360), (299, 300, 348, 347), (326, 327, 375, 374), (313, 314, 362, 361), (300, 301, 349, 348), (327, 328, 376, 375), (384, 385, 387, 386), (386, 387, 391, 390), (390, 391, 389, 388), (388, 389, 385, 384), (386, 390, 388, 384), (391, 387, 385, 389), (337, 338, 339, 340, 341, 342, 343, 344, 345, 346, 347, 348, 349, 350, 351, 352, 353, 354, 355, 356, 357, 358, 359, 360, 361, 362, 363, 364, 365, 366, 367, 368, 369, 370, 371, 372, 373, 374, 375, 376, 377, 378, 379, 380, 381, 382, 383, 336)])
me_circle.polygons.foreach_set('use_smooth', [True] * 339)
_k = set([(0, 1), (0, 47), (1, 2), (2, 3), (3, 4), (4, 5), (5, 6), (6, 7), (7, 8), (8, 9), (9, 10), (10, 11), (11, 12), (12, 13), (13, 14), (14, 15), (15, 16), (16, 17), (17, 18), (18, 19), (19, 20), (20, 21), (21, 22), (22, 23), (23, 24), (24, 25), (25, 26), (26, 27), (27, 28), (28, 29), (29, 30), (30, 31), (31, 32), (32, 33), (33, 34), (34, 35), (35, 36), (36, 37), (37, 38), (38, 39), (39, 40), (40, 41), (41, 42), (42, 43), (43, 44), (44, 45), (45, 46), (46, 47), (48, 49), (48, 95), (49, 50), (50, 51), (51, 52), (52, 53), (53, 54), (54, 55), (55, 56), (56, 57), (57, 58), (58, 59), (59, 60), (60, 61), (61, 62), (62, 63), (63, 64), (64, 65), (65, 66), (66, 67), (67, 68), (68, 69), (69, 70), (70, 71), (71, 72), (72, 73), (73, 74), (74, 75), (75, 76), (76, 77), (77, 78), (78, 79), (79, 80), (80, 81), (81, 82), (82, 83), (83, 84), (84, 85), (85, 86), (86, 87), (87, 88), (88, 89), (89, 90), (90, 91), (91, 92), (92, 93), (93, 94), (94, 95), (96, 97), (96, 143), (97, 98), (98, 99), (99, 100), (100, 101), (101, 102), (102, 103), (103, 104), (104, 105), (105, 106), (106, 107), (107, 108), (108, 109), (109, 110), (110, 111), (111, 112), (112, 113), (113, 114), (114, 115), (115, 116), (116, 117), (117, 118), (118, 119), (119, 120), (120, 121), (121, 122), (122, 123), (123, 124), (124, 125), (125, 126), (126, 127), (127, 128), (128, 129), (129, 130), (130, 131), (131, 132), (132, 133), (133, 134), (134, 135), (135, 136), (136, 137), (137, 138), (138, 139), (139, 140), (140, 141), (141, 142), (142, 143), (144, 145), (144, 191), (145, 146), (146, 147), (147, 148), (148, 149), (149, 150), (150, 151), (151, 152), (152, 153), (153, 154), (154, 155), (155, 156), (156, 157), (157, 158), (158, 159), (159, 160), (160, 161), (161, 162), (162, 163), (163, 164), (164, 165), (165, 166), (166, 167), (167, 168), (168, 169), (169, 170), (170, 171), (171, 172), (172, 173), (173, 174), (174, 175), (175, 176), (176, 177), (177, 178), (178, 179), (179, 180), (180, 181), (181, 182), (182, 183), (183, 184), (184, 185), (185, 186), (186, 187), (187, 188), (188, 189), (189, 190), (190, 191), (240, 241), (240, 287), (241, 242), (242, 243), (243, 244), (244, 245), (245, 246), (246, 247), (247, 248), (248, 249), (249, 250), (250, 251), (251, 252), (252, 253), (253, 254), (254, 255), (255, 256), (256, 257), (257, 258), (258, 259), (259, 260), (260, 261), (261, 262), (262, 263), (263, 264), (264, 265), (265, 266), (266, 267), (267, 268), (268, 269), (269, 270), (270, 271), (271, 272), (272, 273), (273, 274), (274, 275), (275, 276), (276, 277), (277, 278), (278, 279), (279, 280), (280, 281), (281, 282), (282, 283), (283, 284), (284, 285), (285, 286), (286, 287), (288, 289), (288, 335), (289, 290), (290, 291), (291, 292), (292, 293), (293, 294), (294, 295), (295, 296), (296, 297), (297, 298), (298, 299), (299, 300), (300, 301), (301, 302), (302, 303), (303, 304), (304, 305), (305, 306), (306, 307), (307, 308), (308, 309), (309, 310), (310, 311), (311, 312), (312, 313), (313, 314), (314, 315), (315, 316), (316, 317), (317, 318), (318, 319), (319, 320), (320, 321), (321, 322), (322, 323), (323, 324), (324, 325), (325, 326), (326, 327), (327, 328), (328, 329), (329, 330), (330, 331), (331, 332), (332, 333), (333, 334), (334, 335), (336, 337), (336, 383), (337, 338), (338, 339), (339, 340), (340, 341), (341, 342), (342, 343), (343, 344), (344, 345), (345, 346), (346, 347), (347, 348), (348, 349), (349, 350), (350, 351), (351, 352), (352, 353), (353, 354), (354, 355), (355, 356), (356, 357), (357, 358), (358, 359), (359, 360), (360, 361), (361, 362), (362, 363), (363, 364), (364, 365), (365, 366), (366, 367), (367, 368), (368, 369), (369, 370), (370, 371), (371, 372), (372, 373), (373, 374), (374, 375), (375, 376), (376, 377), (377, 378), (378, 379), (379, 380), (380, 381), (381, 382), (382, 383), (384, 385), (384, 386), (384, 388), (385, 387), (385, 389), (386, 387), (386, 390), (387, 391), (388, 389), (388, 390), (389, 391), (390, 391)])
me_circle.attributes.new('sharp_edge', 'BOOLEAN', 'EDGE').data.foreach_set('value', [ (min(e.vertices), max(e.vertices)) in _k for e in me_circle.edges])
_uv = me_circle.uv_layers.new(name='UVMap')
_uv.uv.foreach_set('vector', [0.0, 0.0, 0.0, 0.0, 0.0, 0.0, 0.0, 0.0, 0.0, 0.0, 0.0, 0.0, 0.0, 0.0, 0.0, 0.0, 0.0, 0.0, 0.0, 0.0, 0.0, 0.0, 0.0, 0.0, 0.0, 0.0, 0.0, 0.0, 0.0, 0.0, 0.0, 0.0, 0.0, 0.0, 0.0, 0.0, 0.0, 0.0, 0.0, 0.0, 0.0, 0.0, 0.0, 0.0, 0.0, 0.0, 0.0, 0.0, 0.0, 0.0, 0.0, 0.0, 0.0, 0.0, 0.0, 0.0, 0.0, 0.0, 0.0, 0.0, 0.0, 0.0, 0.0, 0.0, 0.0, 0.0, 0.0, 0.0, 0.0, 0.0, 0.0, 0.0, 0.0, 0.0, 0.0, 0.0, 0.0, 0.0, 0.0, 0.0, 0.0, 0.0, 0.0, 0.0, 0.0, 0.0, 0.0, 0.0, 0.0, 0.0, 0.0, 0.0, 0.0, 0.0, 0.0, 0.0, 0.0, 0.0, 0.0, 0.0, 0.0, 0.0, 0.0, 0.0, 0.0, 0.0, 0.0, 0.0, 0.0, 0.0, 0.0, 0.0, 0.0, 0.0, 0.0, 0.0, 0.0, 0.0, 0.0, 0.0, 0.0, 0.0, 0.0, 0.0, 0.0, 0.0, 0.0, 0.0, 0.0, 0.0, 0.0, 0.0, 0.0, 0.0, 0.0, 0.0, 0.0, 0.0, 0.0, 0.0, 0.0, 0.0, 0.0, 0.0, 0.0, 0.0, 0.0, 0.0, 0.0, 0.0, 0.0, 0.0, 0.0, 0.0, 0.0, 0.0, 0.0, 0.0, 0.0, 0.0, 0.0, 0.0, 0.0, 0.0, 0.0, 0.0, 0.0, 0.0, 0.0, 0.0, 0.0, 0.0, 0.0, 0.0, 0.0, 0.0, 0.0, 0.0, 0.0, 0.0, 0.0, 0.0, 0.0, 0.0, 0.0, 0.0, 0.0, 0.0, 0.0, 0.0, 0.0, 0.0, 0.0, 0.0, 0.0, 0.0, 0.0, 0.0, 0.0, 0.0, 0.0, 0.0, 0.0, 0.0, 0.0, 0.0, 0.0, 0.0, 0.0, 0.0, 0.0, 0.0, 0.0, 0.0, 0.0, 0.0, 0.0, 0.0, 0.0, 0.0, 0.0, 0.0, 0.0, 0.0, 0.0, 0.0, 0.0, 0.0, 0.0, 0.0, 0.0, 0.0, 0.0, 0.0, 0.0, 0.0, 0.0, 0.0, 0.0, 0.0, 0.0, 0.0, 0.0, 0.0, 0.0, 0.0, 0.0, 0.0, 0.0, 0.0, 0.0, 0.0, 0.0, 0.0, 0.0, 0.0, 0.0, 0.0, 0.0, 0.0, 0.0, 0.0, 0.0, 0.0, 0.0, 0.0, 0.0, 0.0, 0.0, 0.0, 0.0, 0.0, 0.0, 0.0, 0.0, 0.0, 0.0, 0.0, 0.0, 0.0, 0.0, 0.0, 0.0, 0.0, 0.0, 0.0, 0.0, 0.0, 0.0, 0.0, 0.0, 0.0, 0.0, 0.0, 0.0, 0.0, 0.0, 0.0, 0.0, 0.0, 0.0, 0.0, 0.0, 0.0, 0.0, 0.0, 0.0, 0.0, 0.0, 0.0, 0.0, 0.0, 0.0, 0.0, 0.0, 0.0, 0.0, 0.0, 0.0, 0.0, 0.0, 0.0, 0.0, 0.0, 0.0, 0.0, 0.0, 0.0, 0.0, 0.0, 0.0, 0.0, 0.0, 0.0, 0.0, 0.0, 0.0, 0.0, 0.0, 0.0, 0.0, 0.0, 0.0, 0.0, 0.0, 0.0, 0.0, 0.0, 0.0, 0.0, 0.0, 0.0, 0.0, 0.0, 0.0, 0.0, 0.0, 0.0, 0.0, 0.0, 0.0, 0.0, 0.0, 0.0, 0.0, 0.0, 0.0, 0.0, 0.0, 0.0, 0.0, 0.0, 0.0, 0.0, 0.0, 0.0, 0.0, 0.0, 0.0, 0.0, 0.0, 0.0, 0.0, 0.0, 0.0, 0.0, 0.0, 0.0, 0.0, 0.0, 0.0, 0.0, 0.0, 0.0, 0.0, 0.0, 0.0, 0.0, 0.0, 0.0, 0.0, 0.0, 0.0, 0.0, 0.0, 0.0, 0.0, 0.0, 0.0, 0.0, 0.0, 0.0, 0.0, 0.0, 0.0, 0.0, 0.0, 0.0, 0.0, 0.0, 0.0, 0.0, 0.0, 0.0, 0.0, 0.0, 0.0, 0.0, 0.0, 0.0, 0.0, 0.0, 0.0, 0.0, 0.0, 0.0, 0.0, 0.0, 0.0, 0.0, 0.0, 0.0, 0.0, 0.0, 0.0, 0.0, 0.0, 0.0, 0.0, 0.0, 0.0, 0.0, 0.0, 0.0, 0.0, 0.0, 0.0, 0.0, 0.0, 0.0, 0.0, 0.0, 0.0, 0.0, 0.0, 0.0, 0.0, 0.0, 0.0, 0.0, 0.0, 0.0, 0.0, 0.0, 0.0, 0.0, 0.0, 0.0, 0.0, 0.0, 0.0, 0.0, 0.0, 0.0, 0.0, 0.0, 0.0, 0.0, 0.0, 0.0, 0.0, 0.0, 0.0, 0.0, 0.0, 0.0, 0.0, 0.0, 0.0, 0.0, 0.0, 0.0, 0.0, 0.0, 0.0, 0.0, 0.0, 0.0, 0.0, 0.0, 0.0, 0.0, 0.0, 0.0, 0.0, 0.0, 0.0, 0.0, 0.0, 0.0, 0.0, 0.0, 0.0, 0.0, 0.0, 0.0, 0.0, 0.0, 0.0, 0.0, 0.0, 0.0, 0.0, 0.0, 0.0, 0.0, 0.0, 0.0, 0.0, 0.0, 0.0, 0.0, 0.0, 0.0, 0.0, 0.0, 0.0, 0.0, 0.0, 0.0, 0.0, 0.0, 0.0, 0.0, 0.0, 0.0, 0.0, 0.0, 0.0, 0.0, 0.0, 0.0, 0.0, 0.0, 0.0, 0.0, 0.0, 0.0, 0.0, 0.0, 0.0, 0.0, 0.0, 0.0, 0.0, 0.0, 0.0, 0.0, 0.0, 0.0, 0.0, 0.0, 0.0, 0.0, 0.0, 0.0, 0.0, 0.0, 0.0, 0.0, 0.0, 0.0, 0.0, 0.0, 0.0, 0.0, 0.0, 0.0, 0.0, 0.0, 0.0, 0.0, 0.0, 0.0, 0.0, 0.0, 0.0, 0.0, 0.0, 0.0, 0.0, 0.0, 0.0, 0.0, 0.0, 0.0, 0.0, 0.0, 0.0, 0.0, 0.0, 0.0, 0.0, 0.0, 0.0, 0.0, 0.0, 0.0, 0.0, 0.0, 0.0, 0.0, 0.0, 0.0, 0.0, 0.0, 0.0, 0.0, 0.0, 0.0, 0.0, 0.0, 0.0, 0.0, 0.0, 0.0, 0.0, 0.0, 0.0, 0.0, 0.0, 0.0, 0.0, 0.0, 0.0, 0.0, 0.0, 0.0, 0.0, 0.0, 0.0, 0.0, 0.0, 0.0, 0.0, 0.0, 0.0, 0.0, 0.0, 0.0, 0.0, 0.0, 0.0, 0.0, 0.0, 0.0, 0.0, 0.0, 0.0, 0.0, 0.0, 0.0, 0.0, 0.0, 0.0, 0.0, 0.0, 0.0, 0.0, 0.0, 0.0, 0.0, 0.0, 0.0, 0.0, 0.0, 0.0, 0.0, 0.0, 0.0, 0.0, 0.0, 0.0, 0.0, 0.0, 0.0, 0.0, 0.0, 0.0, 0.0, 0.0, 0.0, 0.0, 0.0, 0.0, 0.0, 0.0, 0.0, 0.0, 0.0, 0.0, 0.0, 0.0, 0.0, 0.0, 0.0, 0.0, 0.0, 0.0, 0.0, 0.0, 0.0, 0.0, 0.0, 0.0, 0.0, 0.0, 0.0, 0.0, 0.0, 0.0, 0.0, 0.0, 0.0, 0.0, 0.0, 0.0, 0.0, 0.0, 0.0, 0.0, 0.0, 0.0, 0.0, 0.0, 0.0, 0.0, 0.0, 0.0, 0.0, 0.0, 0.0, 0.0, 0.0, 0.0, 0.0, 0.0, 0.0, 0.0, 0.0, 0.0, 0.0, 0.0, 0.0, 0.0, 0.0, 0.0, 0.0, 0.0, 0.0, 0.0, 0.0, 0.0, 0.0, 0.0, 0.0, 0.0, 0.0, 0.0, 0.0, 0.0, 0.0, 0.0, 0.0, 0.0, 0.0, 0.0, 0.0, 0.0, 0.0, 0.0, 0.0, 0.0, 0.0, 0.0, 0.0, 0.0, 0.0, 0.0, 0.0, 0.0, 0.0, 0.0, 0.0, 0.0, 0.0, 0.0, 0.0, 0.0, 0.0, 0.0, 0.0, 0.0, 0.0, 0.0, 0.0, 0.0, 0.0, 0.0, 0.0, 0.0, 0.0, 0.0, 0.0, 0.0, 0.0, 0.0, 0.0, 0.0, 0.0, 0.0, 0.0, 0.0, 0.0, 0.0, 0.0, 0.0, 0.0, 0.0, 0.0, 0.0, 0.0, 0.0, 0.0, 0.0, 0.0, 0.0, 0.0, 0.0, 0.0, 0.0, 0.0, 0.0, 0.0, 0.0, 0.0, 0.0, 0.0, 0.0, 0.0, 0.0, 0.0, 0.0, 0.0, 0.0, 0.0, 0.0, 0.0, 0.0, 0.0, 0.0, 0.0, 0.0, 0.0, 0.0, 0.0, 0.0, 0.0, 0.0, 0.0, 0.0, 0.0, 0.0, 0.0, 0.0, 0.0, 0.0, 0.0, 0.0, 0.0, 0.0, 0.0, 0.0, 0.0, 0.0, 0.0, 0.0, 0.0, 0.0, 0.0, 0.0, 0.0, 0.0, 0.0, 0.0, 0.0, 0.0, 0.0, 0.0, 0.0, 0.0, 0.0, 0.0, 0.0, 0.0, 0.0, 0.0, 0.0, 0.0, 0.0, 0.0, 0.0, 0.0, 0.0, 0.0, 0.0, 0.0, 0.0, 0.0, 0.0, 0.0, 0.0, 0.0, 0.0, 0.0, 0.0, 0.0, 0.0, 0.0, 0.0, 0.0, 0.0, 0.0, 0.0, 0.0, 0.0, 0.0, 0.0, 0.0, 0.0, 0.0, 0.0, 0.0, 0.0, 0.0, 0.0, 0.0, 0.0, 0.0, 0.0, 0.0, 0.0, 0.0, 0.0, 0.0, 0.0, 0.0, 0.0, 0.0, 0.0, 0.0, 0.0, 0.0, 0.0, 0.0, 0.0, 0.0, 0.0, 0.0, 0.0, 0.0, 0.0, 0.0, 0.0, 0.0, 0.0, 0.0, 0.0, 0.0, 0.0, 0.0, 0.0, 0.0, 0.0, 0.0, 0.0, 0.0, 0.0, 0.0, 0.0, 0.0, 0.0, 0.0, 0.0, 0.0, 0.0, 0.0, 0.0, 0.0, 0.0, 0.0, 0.0, 0.0, 0.0, 0.0, 0.0, 0.0, 0.0, 0.0, 0.0, 0.0, 0.0, 0.0, 0.0, 0.0, 0.0, 0.0, 0.0, 0.0, 0.0, 0.0, 0.0, 0.0, 0.0, 0.0, 0.0, 0.0, 0.0, 0.0, 0.0, 0.0, 0.0, 0.0, 0.0, 0.0, 0.0, 0.0, 0.0, 0.0, 0.0, 0.0, 0.0, 0.0, 0.0, 0.0, 0.0, 0.0, 0.0, 0.0, 0.0, 0.0, 0.0, 0.0, 0.0, 0.0, 0.0, 0.0, 0.0, 0.0, 0.0, 0.0, 0.0, 0.0, 0.0, 0.0, 0.0, 0.0, 0.0, 0.0, 0.0, 0.0, 0.0, 0.0, 0.0, 0.0, 0.0, 0.0, 0.0, 0.0, 0.0, 0.0, 0.0, 0.0, 0.0, 0.0, 0.0, 0.0, 0.0, 0.0, 0.0, 0.0, 0.0, 0.0, 0.0, 0.0, 0.0, 0.0, 0.0, 0.0, 0.0, 0.0, 0.0, 0.0, 0.0, 0.0, 0.0, 0.0, 0.0, 0.0, 0.0, 0.0, 0.0, 0.0, 0.0, 0.0, 0.0, 0.0, 0.0, 0.0, 0.0, 0.0, 0.0, 0.0, 0.0, 0.0, 0.0, 0.0, 0.0, 0.0, 0.0, 0.0, 0.0, 0.0, 0.0, 0.0, 0.0, 0.0, 0.0, 0.0, 0.0, 0.0, 0.0, 0.0, 0.0, 0.0, 0.0, 0.0, 0.0, 0.0, 0.0, 0.0, 0.0, 0.0, 0.0, 0.0, 0.0, 0.0, 0.0, 0.0, 0.0, 0.0, 0.0, 0.0, 0.0, 0.0, 0.0, 0.0, 0.0, 0.0, 0.0, 0.0, 0.0, 0.0, 0.0, 0.0, 0.0, 0.0, 0.0, 0.0, 0.0, 0.0, 0.0, 0.0, 0.0, 0.0, 0.0, 0.0, 0.0, 0.0, 0.0, 0.0, 0.0, 0.0, 0.0, 0.0, 0.0, 0.0, 0.0, 0.0, 0.0, 0.0, 0.0, 0.0, 0.0, 0.0, 0.0, 0.0, 0.0, 0.0, 0.0, 0.0, 0.0, 0.0, 0.0, 0.0, 0.0, 0.0, 0.0, 0.0, 0.0, 0.0, 0.0, 0.0, 0.0, 0.0, 0.0, 0.0, 0.0, 0.0, 0.0, 0.0, 0.0, 0.0, 0.0, 0.0, 0.0, 0.0, 0.0, 0.0, 0.0, 0.0, 0.0, 0.0, 0.0, 0.0, 0.0, 0.0, 0.0, 0.0, 0.0, 0.0, 0.0, 0.0, 0.0, 0.0, 0.0, 0.0, 0.0, 0.0, 0.0, 0.0, 0.0, 0.0, 0.0, 0.0, 0.0, 0.0, 0.0, 0.0, 0.0, 0.0, 0.0, 0.0, 0.0, 0.0, 0.0, 0.0, 0.0, 0.0, 0.0, 0.0, 0.0, 0.0, 0.0, 0.0, 0.0, 0.0, 0.0, 0.0, 0.0, 0.0, 0.0, 0.0, 0.0, 0.0, 0.0, 0.0, 0.0, 0.0, 0.0, 0.0, 0.0, 0.0, 0.0, 0.0, 0.0, 0.0, 0.0, 0.0, 0.0, 0.0, 0.0, 0.0, 0.0, 0.0, 0.0, 0.0, 0.0, 0.0, 0.0, 0.0, 0.0, 0.0, 0.0, 0.0, 0.0, 0.0, 0.0, 0.0, 0.0, 0.0, 0.0, 0.0, 0.0, 0.0, 0.0, 0.0, 0.0, 0.0, 0.0, 0.0, 0.0, 0.0, 0.0, 0.0, 0.0, 0.0, 0.0, 0.0, 0.0, 0.0, 0.0, 0.0, 0.0, 0.0, 0.0, 0.0, 0.0, 0.0, 0.0, 0.0, 0.0, 0.0, 0.0, 0.0, 0.0, 0.0, 0.0, 0.0, 0.0, 0.0, 0.0, 0.0, 0.0, 0.0, 0.0, 0.0, 0.0, 0.0, 0.0, 0.0, 0.0, 0.0, 0.0, 0.0, 0.0, 0.0, 0.0, 0.0, 0.0, 0.0, 0.0, 0.0, 0.0, 0.0, 0.0, 0.0, 0.0, 0.0, 0.0, 0.0, 0.0, 0.0, 0.0, 0.0, 0.0, 0.0, 0.0, 0.0, 0.0, 0.0, 0.0, 0.0, 0.0, 0.0, 0.0, 0.0, 0.0, 0.0, 0.0, 0.0, 0.0, 0.0, 0.0, 0.0, 0.0, 0.0, 0.0, 0.0, 0.0, 0.0, 0.0, 0.0, 0.0, 0.0, 0.0, 0.0, 0.0, 0.0, 0.0, 0.0, 0.0, 0.0, 0.0, 0.0, 0.0, 0.0, 0.0, 0.0, 0.0, 0.0, 0.0, 0.0, 0.0, 0.0, 0.0, 0.0, 0.0, 0.0, 0.0, 0.0, 0.0, 0.0, 0.0, 0.0, 0.0, 0.0, 0.0, 0.0, 0.0, 0.0, 0.0, 0.0, 0.0, 0.0, 0.0, 0.0, 0.0, 0.0, 0.0, 0.0, 0.0, 0.0, 0.0, 0.0, 0.0, 0.0, 0.0, 0.0, 0.0, 0.0, 0.0, 0.0, 0.0, 0.0, 0.0, 0.0, 0.0, 0.0, 0.0, 0.0, 0.0, 0.0, 0.0, 0.0, 0.0, 0.0, 0.0, 0.0, 0.0, 0.0, 0.0, 0.0, 0.0, 0.0, 0.0, 0.0, 0.0, 0.0, 0.0, 0.0, 0.0, 0.0, 0.0, 0.0, 0.0, 0.0, 0.0, 0.0, 0.0, 0.0, 0.0, 0.0, 0.0, 0.0, 0.0, 0.0, 0.0, 0.0, 0.0, 0.0, 0.0, 0.0, 0.0, 0.0, 0.0, 0.0, 0.0, 0.0, 0.0, 0.0, 0.0, 0.0, 0.0, 0.0, 0.0, 0.0, 0.0, 0.0, 0.0, 0.0, 0.0, 0.0, 0.0, 0.0, 0.0, 0.0, 0.0, 0.0, 0.0, 0.0, 0.0, 0.0, 0.0, 0.0, 0.0, 0.0, 0.0, 0.0, 0.0, 0.0, 0.0, 0.0, 0.0, 0.0, 0.0, 0.0, 0.0, 0.0, 0.0, 0.0, 0.0, 0.0, 0.0, 0.0, 0.0, 0.0, 0.0, 0.0, 0.0, 0.0, 0.0, 0.0, 0.0, 0.0, 0.0, 0.0, 0.0, 0.0, 0.0, 0.0, 0.0, 0.0, 0.0, 0.0, 0.0, 0.0, 0.0, 0.0, 0.0, 0.0, 0.0, 0.0, 0.0, 0.0, 0.0, 0.0, 0.0, 0.0, 0.0, 0.0, 0.0, 0.0, 0.0, 0.0, 0.0, 0.0, 0.0, 0.0, 0.0, 0.0, 0.0, 0.0, 0.0, 0.0, 0.0, 0.0, 0.0, 0.0, 0.0, 0.0, 0.0, 0.0, 0.0, 0.0, 0.0, 0.0, 0.0, 0.0, 0.0, 0.0, 0.0, 0.0, 0.0, 0.0, 0.0, 0.0, 0.0, 0.0, 0.0, 0.0, 0.0, 0.0, 0.0, 0.0, 0.0, 0.0, 0.0, 0.0, 0.0, 0.0, 0.0, 0.0, 0.0, 0.0, 0.0, 0.0, 0.0, 0.0, 0.0, 0.0, 0.0, 0.0, 0.0, 0.0, 0.0, 0.0, 0.0, 0.0, 0.0, 0.0, 0.0, 0.0, 0.0, 0.0, 0.0, 0.0, 0.0, 0.0, 0.0, 0.0, 0.0, 0.0, 0.0, 0.0, 0.0, 0.0, 0.0, 0.0, 0.0, 0.0, 0.0, 0.0, 0.0, 0.0, 0.0, 0.0, 0.0, 0.0, 0.0, 0.0, 0.0, 0.0, 0.0, 0.0, 0.0, 0.0, 0.0, 0.0, 0.0, 0.0, 0.0, 0.0, 0.0, 0.0, 0.0, 0.0, 0.0, 0.0, 0.0, 0.0, 0.0, 0.0, 0.0, 0.0, 0.0, 0.0, 0.0, 0.0, 0.0, 0.0, 0.0, 0.0, 0.0, 0.0, 0.0, 0.0, 0.0, 0.0, 0.0, 0.0, 0.0, 0.0, 0.0, 0.0, 0.0, 0.0, 0.0, 0.0, 0.0, 0.0, 0.0, 0.0, 0.0, 0.0, 0.0, 0.0, 0.0, 0.0, 0.0, 0.0, 0.0, 0.0, 0.0, 0.0, 0.0, 0.0, 0.0, 0.0, 0.0, 0.0, 0.0, 0.0, 0.0, 0.0, 0.0, 0.0, 0.0, 0.0, 0.0, 0.0, 0.0, 0.0, 0.0, 0.0, 0.0, 0.0, 0.0, 0.0, 0.0, 0.0, 0.0, 0.0, 0.0, 0.0, 0.0, 0.0, 0.0, 0.0, 0.0, 0.0, 0.0, 0.0, 0.0, 0.0, 0.0, 0.0, 0.0, 0.0, 0.0, 0.0, 0.0, 0.0, 0.0, 0.0, 0.0, 0.0, 0.0, 0.0, 0.0, 0.0, 0.0, 0.0, 0.0, 0.0, 0.0, 0.0, 0.0, 0.0, 0.0, 0.0, 0.0, 0.0, 0.0, 0.0, 0.0, 0.0, 0.0, 0.0, 0.0, 0.0, 0.0, 0.0, 0.0, 0.0, 0.0, 0.0, 0.0, 0.0, 0.0, 0.0, 0.0, 0.0, 0.0, 0.0, 0.0, 0.0, 0.0, 0.0, 0.0, 0.0, 0.0, 0.0, 0.0, 0.0, 0.0, 0.0, 0.0, 0.0, 0.0, 0.0, 0.0, 0.0, 0.0, 0.0, 0.0, 0.0, 0.0, 0.0, 0.0, 0.0, 0.0, 0.0, 0.0, 0.0, 0.0, 0.0, 0.0, 0.0, 0.0, 0.0, 0.0, 0.0, 0.0, 0.0, 0.0, 0.0, 0.0, 0.0, 0.0, 0.0, 0.0, 0.0, 0.0, 0.0, 0.0, 0.0, 0.0, 0.0, 0.0, 0.0, 0.0, 0.0, 0.0, 0.0, 0.0, 0.0, 0.0, 0.0, 0.0, 0.0, 0.0, 0.0, 0.0, 0.0, 0.0, 0.0, 0.0, 0.0, 0.0, 0.0, 0.0, 0.0, 0.0, 0.0, 0.0, 0.0, 0.0, 0.0, 0.0, 0.0, 0.0, 0.0, 0.0, 0.0, 0.0, 0.0, 0.0, 0.0, 0.0, 0.0, 0.0, 0.0, 0.0, 0.0, 0.0, 0.0, 0.0, 0.0, 0.0, 0.0, 0.0, 0.0, 0.0, 0.0, 0.0, 0.0, 0.0, 0.0, 0.0, 0.0, 0.0, 0.0, 0.0, 0.0, 0.0, 0.0, 0.0, 0.0, 0.0, 0.0, 0.0, 0.0, 0.0, 0.0, 0.0, 0.0, 0.0, 0.0, 0.0, 0.0, 0.0, 0.0, 0.0, 0.0, 0.0, 0.0, 0.0, 0.0, 0.0, 0.0, 0.0, 0.0, 0.0, 0.0, 0.0, 0.0, 0.0, 0.0, 0.0, 0.0, 0.0, 0.0, 0.0, 0.0, 0.0, 0.0, 0.0, 0.0, 0.0, 0.0, 0.0, 0.0, 0.0, 0.0, 0.0, 0.0, 0.0, 0.0, 0.0, 0.0, 0.0, 0.0, 0.0, 0.0, 0.0, 0.0, 0.0, 0.0, 0.0, 0.0, 0.0, 0.0, 0.0, 0.0, 0.0, 0.0, 0.0, 0.0, 0.0, 0.0, 0.0, 0.0, 0.0, 0.0, 0.0, 0.0, 0.0, 0.0, 0.0, 0.0, 0.0, 0.0, 0.0, 0.0, 0.0, 0.0, 0.0, 0.0, 0.0, 0.0, 0.0, 0.0, 0.0, 0.0, 0.0, 0.0, 0.0, 0.0, 0.0, 0.0, 0.0, 0.0, 0.0, 0.0, 0.0, 0.0, 0.0, 0.0, 0.0, 0.0, 0.0, 0.0, 0.0, 0.0, 0.0, 0.0, 0.0, 0.0, 0.0, 0.0, 0.0, 0.0, 0.0, 0.0, 0.0, 0.0, 0.0, 0.0, 0.0, 0.0, 0.0, 0.0, 0.0, 0.0, 0.0, 0.0, 0.0, 0.0, 0.0, 0.0, 0.0, 0.0, 0.0, 0.0, 0.0, 0.0, 0.0, 0.0, 0.0, 0.0, 0.0, 0.0, 0.0, 0.0, 0.0, 0.0, 0.0, 0.0, 0.0, 0.0, 0.0, 0.0, 0.0, 0.0, 0.0, 0.0, 0.0, 0.0, 0.0, 0.0, 0.0, 0.0, 0.0, 0.0, 0.0, 0.0, 0.0, 0.0, 0.0, 0.0, 0.0, 0.0, 0.0, 0.0, 0.0, 0.0, 0.0, 0.0, 0.0, 0.0, 0.0, 0.0, 0.0, 0.0, 0.0, 0.0, 0.0, 0.0, 0.0, 0.0, 0.0, 0.0, 0.0, 0.0, 0.0, 0.0, 0.0, 0.0, 0.0, 0.0, 0.0, 0.0, 0.0, 0.0, 0.0, 0.0, 0.0, 0.0, 0.0, 0.0, 0.0, 0.0, 0.0, 0.0, 0.0, 0.0, 0.0, 0.0, 0.0, 0.0, 0.0, 0.0, 0.0, 0.0, 0.0, 0.0, 0.0, 0.0, 0.0, 0.0, 0.0, 0.0, 0.0, 0.0, 0.0, 0.0, 0.0, 0.0, 0.0, 0.0, 0.0, 0.0, 0.0, 0.0, 0.0, 0.0, 0.0, 0.0, 0.0, 0.0, 0.0, 0.0, 0.0, 0.0, 0.0, 0.0, 0.0, 0.0, 0.0, 0.0, 0.0, 0.0, 0.0, 0.0, 0.0, 0.0, 0.0, 0.0, 0.0, 0.0, 0.0, 0.0, 0.0, 0.0, 0.0, 0.0, 0.0, 0.0, 0.0, 0.0, 0.0, 0.0, 0.0, 0.0, 0.0, 0.0, 0.0, 0.0, 0.0, 0.0, 0.0, 0.0, 0.0, 0.0, 0.0, 0.0, 0.0, 0.0, 0.0, 0.0, 0.0, 0.0, 0.0, 0.0, 0.0, 0.0, 0.0, 0.0, 0.0, 0.0, 0.0, 0.0, 0.0, 0.0, 0.0, 0.0, 0.0, 0.0, 0.0, 0.0, 0.0, 0.0, 0.0, 0.0, 0.0, 0.0, 0.0, 0.0, 0.0, 0.0, 0.0, 0.0, 0.0, 0.0, 0.0, 0.0, 0.0, 0.0, 0.0, 0.0, 0.0, 0.0, 0.0, 0.0, 0.0, 0.0, 0.0, 0.0, 0.0, 0.0, 0.0, 0.0, 0.0, 0.0, 0.0, 0.0, 0.0, 0.0, 0.0, 0.0, 0.0, 0.0, 0.0, 0.0, 0.0, 0.0, 0.0, 0.0, 0.0, 0.0, 0.0, 0.0, 0.0, 0.0, 0.0, 0.0, 0.0, 0.0, 0.0, 0.0, 0.0, 0.0, 0.0, 0.0, 0.0, 0.0, 0.0, 0.0, 0.0, 0.0, 0.0, 0.0, 0.0, 0.0, 0.0, 0.0, 0.0, 0.0, 0.0, 0.0, 0.0, 0.0, 0.0, 0.0, 0.0, 0.0, 0.0, 0.0, 0.0, 0.0, 0.0, 0.0, 0.0, 0.0, 0.0, 0.0, 0.0, 0.0, 0.0, 0.0, 0.0, 0.0, 0.0, 0.0, 0.0, 0.0, 0.0, 0.0, 0.0, 0.0, 0.0, 0.0, 0.0, 0.0, 0.0, 0.0, 0.0, 0.0, 0.0, 0.0, 0.0, 0.0, 0.0, 0.0, 0.0, 0.0, 0.0, 0.0, 0.0, 0.0, 0.0, 0.0, 0.0, 0.0, 0.0, 0.0, 0.0, 0.0, 0.0, 0.0, 0.0, 0.0, 0.0, 0.0, 0.0, 0.0, 0.0, 0.0, 0.0, 0.0, 0.0, 0.0, 0.0, 0.0, 0.0, 0.0, 0.0, 0.0, 0.0, 0.0, 0.0, 0.0, 0.0, 0.0, 0.0, 0.0, 0.0, 0.0, 0.0, 0.0, 0.0, 0.0, 0.0, 0.0, 0.0, 0.0, 0.0, 0.0, 0.0, 0.0, 0.0, 0.0, 0.0, 0.0, 0.0, 0.0, 0.0, 0.0, 0.0, 0.0, 0.0, 0.0, 0.0, 0.0, 0.0, 0.0, 0.0, 0.0, 0.0, 0.0, 0.0, 0.0, 0.0, 0.0, 0.0, 0.0, 0.0, 0.0, 0.0, 0.0, 0.0, 0.0, 0.0, 0.0, 0.0, 0.0, 0.0, 0.0, 0.0, 0.0, 0.0, 0.0, 0.0, 0.0, 0.0, 0.0, 0.0, 0.0, 0.0, 0.0, 0.0, 0.0, 0.0, 0.0, 0.0, 0.0, 0.0, 0.0, 0.0, 0.0, 0.0, 0.0, 0.0, 0.0, 0.0, 0.0, 0.0, 0.0, 0.0, 0.0, 0.0, 0.0, 0.0, 0.0, 0.0, 0.0, 0.0, 0.0, 0.0, 0.0, 0.0, 0.0, 0.0, 0.0, 0.0, 0.0, 0.0, 0.0, 0.0, 0.0, 0.0, 0.0, 0.0, 0.0, 0.0, 0.0, 0.0, 0.0, 0.0, 0.0, 0.0, 0.0, 0.0, 0.0, 0.0, 0.0, 0.0, 0.0, 0.0, 0.0, 0.0, 0.0, 0.0, 0.0, 0.0, 0.375, 0.0, 0.625, 0.0, 0.625, 0.25, 0.375, 0.25, 0.375, 0.25, 0.625, 0.25, 0.625, 0.5, 0.375, 0.5, 0.375, 0.5, 0.625, 0.5, 0.625, 0.75, 0.375, 0.75, 0.375, 0.75, 0.625, 0.75, 0.625, 1.0, 0.375, 1.0, 0.125, 0.5, 0.375, 0.5, 0.375, 0.75, 0.125, 0.75, 0.625, 0.5, 0.875, 0.5, 0.875, 0.75, 0.625, 0.75, 0.0, 0.0, 0.0, 0.0, 0.0, 0.0, 0.0, 0.0, 0.0, 0.0, 0.0, 0.0, 0.0, 0.0, 0.0, 0.0, 0.0, 0.0, 0.0, 0.0, 0.0, 0.0, 0.0, 0.0, 0.0, 0.0, 0.0, 0.0, 0.0, 0.0, 0.0, 0.0, 0.0, 0.0, 0.0, 0.0, 0.0, 0.0, 0.0, 0.0, 0.0, 0.0, 0.0, 0.0, 0.0, 0.0, 0.0, 0.0, 0.0, 0.0, 0.0, 0.0, 0.0, 0.0, 0.0, 0.0, 0.0, 0.0, 0.0, 0.0, 0.0, 0.0, 0.0, 0.0, 0.0, 0.0, 0.0, 0.0, 0.0, 0.0, 0.0, 0.0, 0.0, 0.0, 0.0, 0.0, 0.0, 0.0, 0.0, 0.0, 0.0, 0.0, 0.0, 0.0, 0.0, 0.0, 0.0, 0.0, 0.0, 0.0, 0.0, 0.0, 0.0, 0.0, 0.0, 0.0])
me_circle.materials.append(mat_material_002)
me_circle.update()

# ---- objects
ob_pipe_90 = bpy.data.objects.new('Pipe 90°', None)
ob_pipe_90__001 = bpy.data.objects.new('Pipe 90°.001', None)
ob_collision_geometry = bpy.data.objects.new('Collision Geometry', me_plane_001)
ob_collection_001 = bpy.data.objects.new('Collection.001', None)
ob_collection_002 = bpy.data.objects.new('Collection.002', None)
ob_collection_003 = bpy.data.objects.new('Collection.003', None)
ob_cube = bpy.data.objects.new('Cube', me_cube)
ob_cube_001 = bpy.data.objects.new('Cube.001', me_cube)
ob_cube_002 = bpy.data.objects.new('Cube.002', me_cube)
ob_cube_003 = bpy.data.objects.new('Cube.003', me_cube)
ob_cube_004 = bpy.data.objects.new('Cube.004', me_cube)
ob_cube_005 = bpy.data.objects.new('Cube.005', me_cube_001)
ob_cube_006 = bpy.data.objects.new('Cube.006', me_cube)
ob_cube_007 = bpy.data.objects.new('Cube.007', me_cube)
ob_cube_008 = bpy.data.objects.new('Cube.008', me_cube)
ob_cube_009 = bpy.data.objects.new('Cube.009', me_cube)
ob_cube_010 = bpy.data.objects.new('Cube.010', me_cube)
ob_cube_011 = bpy.data.objects.new('Cube.011', me_cube)
ob_cube_012 = bpy.data.objects.new('Cube.012', me_cube)
ob_cube_013 = bpy.data.objects.new('Cube.013', me_cube)
ob_cube_014 = bpy.data.objects.new('Cube.014', me_cube)
ob_cube_015 = bpy.data.objects.new('Cube.015', me_cube)
ob_cube_016 = bpy.data.objects.new('Cube.016', me_cube)
ob_cube_017 = bpy.data.objects.new('Cube.017', me_cube)
ob_circle = bpy.data.objects.new('Circle', me_circle)

# ---- transforms, parenting, visibility, modifiers, constraints
ob_pipe_90.location = (28.0, 4.0, 8.0)
ob_pipe_90.rotation_euler = (0.0, -0.0, -4.712)
ob_pipe_90.instance_type = 'COLLECTION'
ob_pipe_90__001.location = (8.0, 0.0, 8.0)
ob_pipe_90__001.rotation_euler = (0.0, -0.0, -6.283)
ob_pipe_90__001.instance_type = 'COLLECTION'
ob_collision_geometry.location = (0.0, 0.0, 0.0)
_m = ob_collision_geometry.modifiers.new('Subdivision', 'SUBSURF')
_m.levels = 0
ob_collection_001.location = (28.0, 12.0, 8.0)
ob_collection_001.rotation_euler = (0.0, -0.0, 1.571)
ob_collection_001.instance_type = 'COLLECTION'
ob_collection_002.location = (16.0, 0.0, 8.0)
ob_collection_002.instance_type = 'COLLECTION'
ob_collection_003.location = (28.0, 28.0, 8.0)
ob_collection_003.rotation_euler = (0.0, -0.0, -4.712)
ob_collection_003.instance_type = 'COLLECTION'
ob_cube.location = (-4.0, -4.0, 0.0)
ob_cube_001.location = (4.0, -4.0, 0.0)
ob_cube_002.location = (12.0, -4.0, 0.0)
ob_cube_003.location = (20.0, -4.0, 0.0)
ob_cube_004.location = (28.0, -4.0, 0.0)
ob_cube_005.location = (4.0, 4.0, 0.0)
ob_cube_005.rotation_euler = (0.0, -0.0, -3.142)
ob_cube_006.location = (-4.0, 4.0, 0.0)
ob_cube_006.rotation_euler = (0.0, -0.0, -3.142)
ob_cube_007.location = (12.0, 4.0, 0.0)
ob_cube_007.rotation_euler = (0.0, -0.0, -3.142)
ob_cube_008.location = (24.0, 8.0, 0.0)
ob_cube_008.rotation_euler = (0.0, -0.0, -1.571)
ob_cube_009.location = (24.0, 16.0, 0.0)
ob_cube_009.rotation_euler = (0.0, -0.0, -1.571)
ob_cube_010.location = (24.0, 24.0, 0.0)
ob_cube_010.rotation_euler = (0.0, -0.0, -1.571)
ob_cube_011.location = (24.0, 32.0, 0.0)
ob_cube_011.rotation_euler = (0.0, -0.0, -1.571)
ob_cube_012.location = (32.0, 32.0, 0.0)
ob_cube_012.rotation_euler = (0.0, -0.0, -4.712)
ob_cube_013.location = (32.0, 24.0, 0.0)
ob_cube_013.rotation_euler = (0.0, -0.0, -4.712)
ob_cube_014.location = (32.0, 16.0, 0.0)
ob_cube_014.rotation_euler = (0.0, -0.0, -4.712)
ob_cube_015.location = (32.0, 8.0, 0.0)
ob_cube_015.rotation_euler = (0.0, -0.0, -4.712)
ob_cube_016.location = (20.0, 4.0, 0.0)
ob_cube_016.rotation_euler = (0.0, -0.0, -3.142)
ob_cube_017.location = (32.0, 0.0, 0.0)
ob_cube_017.rotation_euler = (0.0, -0.0, -4.712)
ob_circle.location = (28.0, 50.0, -0.2)
ob_pipe_90.instance_collection = col_pipe_90
ob_pipe_90__001.instance_collection = col_pipe_90
ob_collection_001.instance_collection = col_collection
ob_collection_002.instance_collection = col_collection
ob_collection_003.instance_collection = col_collection

# ---- collection membership
scene.collection.objects.link(ob_pipe_90)
scene.collection.objects.link(ob_pipe_90__001)
col_collection.objects.link(ob_collision_geometry)
col_collection.objects.link(ob_collection_001)
col_collection.objects.link(ob_collection_002)
col_collection.objects.link(ob_collection_003)
col_collection.objects.link(ob_cube)
col_collection.objects.link(ob_cube_001)
col_collection.objects.link(ob_cube_002)
col_collection.objects.link(ob_cube_003)
col_collection.objects.link(ob_cube_004)
col_collection.objects.link(ob_cube_005)
col_collection.objects.link(ob_cube_006)
col_collection.objects.link(ob_cube_007)
col_collection.objects.link(ob_cube_008)
col_collection.objects.link(ob_cube_009)
col_collection.objects.link(ob_cube_010)
col_collection.objects.link(ob_cube_011)
col_collection.objects.link(ob_cube_012)
col_collection.objects.link(ob_cube_013)
col_collection.objects.link(ob_cube_014)
col_collection.objects.link(ob_cube_015)
col_collection.objects.link(ob_cube_016)
col_collection.objects.link(ob_cube_017)
col_collection.objects.link(ob_circle)

# ---- scene / render settings (as saved in the file)
scene.frame_start = 1; scene.frame_end = 250; scene.frame_set(1)
scene.render.engine = 'CYCLES'
scene.cycles.sampling_pattern = 'TABULATED_SOBOL'
scene.cycles.bake_type = 'AO'
scene.eevee.ray_tracing_options.trace_max_roughness = 0.0
bpy.context.view_layer.update()

# ---- added for rendering (the .blend has no active camera and no usable light): camera, sun
cam_auto = bpy.data.cameras.new('AutoCamera')
cam_auto.lens = 50.0
cam_auto.sensor_width = 36.0
cam_auto.clip_end = 1540.14
ob_auto_camera = bpy.data.objects.new('AutoCamera', cam_auto)
scene.collection.objects.link(ob_auto_camera)
ob_auto_camera.location = (105.758, -74.3094, 75.2355)
ob_auto_camera.rotation_euler = (1.09748, -7.21219e-08, 0.694738)
scene.camera = ob_auto_camera
light_auto_sun = bpy.data.lights.new('AutoSun', 'SUN')
light_auto_sun.energy = 3.0
light_auto_sun.angle = 0.0523599
ob_auto_sun = bpy.data.objects.new('AutoSun', light_auto_sun)
scene.collection.objects.link(ob_auto_sun)
ob_auto_sun.rotation_euler = (0.872665, 0.174533, 0.523599)
bpy.context.view_layer.update()
